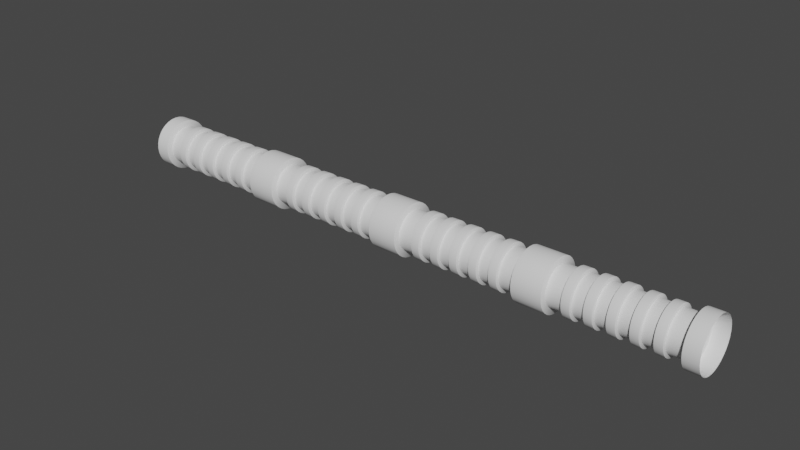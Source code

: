 # Source: Pipe.blend  (saved by Blender 3.5.10; exported with 4.5.12 LTS)
import bpy
from mathutils import Matrix  # noqa: F401  (used for matrix-valued properties, if any)

bpy.ops.wm.read_factory_settings(use_empty=True)
scene = bpy.context.scene
scene.name = 'Scene'

# ---- collections
col_collection = bpy.data.collections.new('Collection'); scene.collection.children.link(col_collection)

# ---- node groups
ng_auto_smooth = bpy.data.node_groups.new('Auto Smooth', 'GeometryNodeTree')
_s = ng_auto_smooth.interface.new_socket(name='Geometry', in_out='OUTPUT', socket_type='NodeSocketGeometry')
_s = ng_auto_smooth.interface.new_socket(name='Geometry', in_out='INPUT', socket_type='NodeSocketGeometry')
_s = ng_auto_smooth.interface.new_socket(name='Angle', in_out='INPUT', socket_type='NodeSocketFloat')
_s.subtype = 'ANGLE'
_s.min_value = 0.0
_s.max_value = 3.142
ng_auto_smooth.is_modifier = True
_N = ng_auto_smooth.nodes; _L = ng_auto_smooth.links
n0 = _N.new('NodeGroupOutput'); n0.name = 'Group Output'; n0.location = (480, -100)
n1 = _N.new('NodeGroupInput'); n1.name = 'Group Input'; n1.location = (-420, -300)
n2 = _N.new('NodeGroupInput'); n2.name = 'Group Input.001'; n2.location = (-60, -100)
n3 = _N.new('GeometryNodeSetShadeSmooth'); n3.name = 'Set Shade Smooth'; n3.location = (120, -100)
n3.domain = 'EDGE'
n4 = _N.new('GeometryNodeSetShadeSmooth'); n4.name = 'Set Shade Smooth.001'; n4.location = (300, -100)
n5 = _N.new('GeometryNodeInputMeshEdgeAngle'); n5.name = 'Edge Angle'; n5.location = (-420, -220)
n6 = _N.new('GeometryNodeInputEdgeSmooth'); n6.name = 'Is Edge Smooth'; n6.location = (-60, -160)
n7 = _N.new('GeometryNodeInputShadeSmooth'); n7.name = 'Is Face Smooth'; n7.location = (-240, -340)
n8 = _N.new('FunctionNodeBooleanMath'); n8.name = 'Boolean Math'; n8.location = (-60, -220)
n9 = _N.new('FunctionNodeCompare'); n9.name = 'Compare'; n9.location = (-240, -180)
n9.operation = 'LESS_EQUAL'
_L.new(n5.outputs[0], n9.inputs[0])
_L.new(n4.outputs[0], n0.inputs[0])
_L.new(n1.outputs[1], n9.inputs[1])
_L.new(n9.outputs[0], n8.inputs[0])
_L.new(n7.outputs[0], n8.inputs[1])
_L.new(n2.outputs[0], n3.inputs[0])
_L.new(n6.outputs[0], n3.inputs[1])
_L.new(n3.outputs[0], n4.inputs[0])
_L.new(n8.outputs[0], n3.inputs[2])
n0.is_active_output = True

# ---- world
world_world = bpy.data.worlds.new('World'); scene.world = world_world
world_world.use_nodes = True; world_world.node_tree.nodes.clear()
_N = world_world.node_tree.nodes; _L = world_world.node_tree.links
n0 = _N.new('ShaderNodeOutputWorld'); n0.name = 'World Output'; n0.location = (300, 300)
n1 = _N.new('ShaderNodeBackground'); n1.name = 'Background'; n1.location = (10, 300)
n1.inputs[0].default_value = (0.05088, 0.05088, 0.05088, 1.0)
_L.new(n1.outputs[0], n0.inputs[0])
n0.is_active_output = True
world_world.color = (0.05088, 0.05088, 0.05088)
world_world.use_sun_shadow = False
world_world.sun_shadow_jitter_overblur = 0.0

# ---- meshes
me_cilindro = bpy.data.meshes.new('Cilindro')
me_cilindro.from_pydata([(0.0, 1.0, -1.0), (0.0, 1.0, 1.0), (0.1951, 0.9808, -1.0), (0.1951, 0.9808, 1.0), (0.3827, 0.9239, -1.0), (0.3827, 0.9239, 1.0), (0.5556, 0.8315, -1.0), (0.5556, 0.8315, 1.0), (0.7071, 0.7071, -1.0), (0.7071, 0.7071, 1.0), (0.8315, 0.5556, -1.0), (0.8315, 0.5556, 1.0), (0.9239, 0.3827, -1.0), (0.9239, 0.3827, 1.0), (0.9808, 0.1951, -1.0), (0.9808, 0.1951, 1.0), (1.0, 0.0, -1.0), (1.0, 0.0, 1.0), (0.9808, -0.1951, -1.0), (0.9808, -0.1951, 1.0), (0.9239, -0.3827, -1.0), (0.9239, -0.3827, 1.0), (0.8315, -0.5556, -1.0), (0.8315, -0.5556, 1.0), (0.7071, -0.7071, -1.0), (0.7071, -0.7071, 1.0), (0.5556, -0.8315, -1.0), (0.5556, -0.8315, 1.0), (0.3827, -0.9239, -1.0), (0.3827, -0.9239, 1.0), (0.1951, -0.9808, -1.0), (0.1951, -0.9808, 1.0), (0.0, -1.0, -1.0), (0.0, -1.0, 1.0), (-0.1951, -0.9808, -1.0), (-0.1951, -0.9808, 1.0), (-0.3827, -0.9239, -1.0), (-0.3827, -0.9239, 1.0), (-0.5556, -0.8315, -1.0), (-0.5556, -0.8315, 1.0), (-0.7071, -0.7071, -1.0), (-0.7071, -0.7071, 1.0), (-0.8315, -0.5556, -1.0), (-0.8315, -0.5556, 1.0), (-0.9239, -0.3827, -1.0), (-0.9239, -0.3827, 1.0), (-0.9808, -0.1951, -1.0), (-0.9808, -0.1951, 1.0), (-1.0, 0.0, -1.0), (-1.0, 0.0, 1.0), (-0.9808, 0.1951, -1.0), (-0.9808, 0.1951, 1.0), (-0.9239, 0.3827, -1.0), (-0.9239, 0.3827, 1.0), (-0.8315, 0.5556, -1.0), (-0.8315, 0.5556, 1.0), (-0.7071, 0.7071, -1.0), (-0.7071, 0.7071, 1.0), (-0.5556, 0.8315, -1.0), (-0.5556, 0.8315, 1.0), (-0.3827, 0.9239, -1.0), (-0.3827, 0.9239, 1.0), (-0.1951, 0.9808, -1.0), (-0.1951, 0.9808, 1.0), (0.0, 1.0, -0.5996), (0.0, 1.0, -0.7337), (0.0, 1.0, -0.2663), (0.0, 1.0, -0.4004), (0.0, 1.0, 0.06704), (0.0, 1.0, -0.06704), (0.0, 1.0, 0.4004), (0.0, 1.0, 0.2663), (0.0, 1.0, 0.7337), (0.0, 1.0, 0.5996), (0.1951, 0.9808, 0.5996), (0.1951, 0.9808, 0.7337), (0.1951, 0.9808, 0.2663), (0.1951, 0.9808, 0.4004), (0.1951, 0.9808, -0.06704), (0.1951, 0.9808, 0.06704), (0.1951, 0.9808, -0.4004), (0.1951, 0.9808, -0.2663), (0.1951, 0.9808, -0.7337), (0.1951, 0.9808, -0.5996), (0.3827, 0.9239, 0.5996), (0.3827, 0.9239, 0.7337), (0.3827, 0.9239, 0.2663), (0.3827, 0.9239, 0.4004), (0.3827, 0.9239, -0.06704), (0.3827, 0.9239, 0.06704), (0.3827, 0.9239, -0.4004), (0.3827, 0.9239, -0.2663), (0.3827, 0.9239, -0.7337), (0.3827, 0.9239, -0.5996), (0.5556, 0.8315, 0.5996), (0.5556, 0.8315, 0.7337), (0.5556, 0.8315, 0.2663), (0.5556, 0.8315, 0.4004), (0.5556, 0.8315, -0.06704), (0.5556, 0.8315, 0.06704), (0.5556, 0.8315, -0.4004), (0.5556, 0.8315, -0.2663), (0.5556, 0.8315, -0.7337), (0.5556, 0.8315, -0.5996), (0.7071, 0.7071, 0.5996), (0.7071, 0.7071, 0.7337), (0.7071, 0.7071, 0.2663), (0.7071, 0.7071, 0.4004), (0.7071, 0.7071, -0.06704), (0.7071, 0.7071, 0.06704), (0.7071, 0.7071, -0.4004), (0.7071, 0.7071, -0.2663), (0.7071, 0.7071, -0.7337), (0.7071, 0.7071, -0.5996), (0.8315, 0.5556, 0.5996), (0.8315, 0.5556, 0.7337), (0.8315, 0.5556, 0.2663), (0.8315, 0.5556, 0.4004), (0.8315, 0.5556, -0.06704), (0.8315, 0.5556, 0.06704), (0.8315, 0.5556, -0.4004), (0.8315, 0.5556, -0.2663), (0.8315, 0.5556, -0.7337), (0.8315, 0.5556, -0.5996), (0.9239, 0.3827, 0.5996), (0.9239, 0.3827, 0.7337), (0.9239, 0.3827, 0.2663), (0.9239, 0.3827, 0.4004), (0.9239, 0.3827, -0.06704), (0.9239, 0.3827, 0.06704), (0.9239, 0.3827, -0.4004), (0.9239, 0.3827, -0.2663), (0.9239, 0.3827, -0.7337), (0.9239, 0.3827, -0.5996), (0.9808, 0.1951, 0.5996), (0.9808, 0.1951, 0.7337), (0.9808, 0.1951, 0.2663), (0.9808, 0.1951, 0.4004), (0.9808, 0.1951, -0.06704), (0.9808, 0.1951, 0.06704), (0.9808, 0.1951, -0.4004), (0.9808, 0.1951, -0.2663), (0.9808, 0.1951, -0.7337), (0.9808, 0.1951, -0.5996), (1.0, 0.0, 0.5996), (1.0, 0.0, 0.7337), (1.0, 0.0, 0.2663), (1.0, 0.0, 0.4004), (1.0, 0.0, -0.06704), (1.0, 0.0, 0.06704), (1.0, 0.0, -0.4004), (1.0, 0.0, -0.2663), (1.0, 0.0, -0.7337), (1.0, 0.0, -0.5996), (0.9808, -0.1951, 0.5996), (0.9808, -0.1951, 0.7337), (0.9808, -0.1951, 0.2663), (0.9808, -0.1951, 0.4004), (0.9808, -0.1951, -0.06704), (0.9808, -0.1951, 0.06704), (0.9808, -0.1951, -0.4004), (0.9808, -0.1951, -0.2663), (0.9808, -0.1951, -0.7337), (0.9808, -0.1951, -0.5996), (0.9239, -0.3827, 0.5996), (0.9239, -0.3827, 0.7337), (0.9239, -0.3827, 0.2663), (0.9239, -0.3827, 0.4004), (0.9239, -0.3827, -0.06704), (0.9239, -0.3827, 0.06704), (0.9239, -0.3827, -0.4004), (0.9239, -0.3827, -0.2663), (0.9239, -0.3827, -0.7337), (0.9239, -0.3827, -0.5996), (0.8315, -0.5556, 0.5996), (0.8315, -0.5556, 0.7337), (0.8315, -0.5556, 0.2663), (0.8315, -0.5556, 0.4004), (0.8315, -0.5556, -0.06704), (0.8315, -0.5556, 0.06704), (0.8315, -0.5556, -0.4004), (0.8315, -0.5556, -0.2663), (0.8315, -0.5556, -0.7337), (0.8315, -0.5556, -0.5996), (0.7071, -0.7071, 0.5996), (0.7071, -0.7071, 0.7337), (0.7071, -0.7071, 0.2663), (0.7071, -0.7071, 0.4004), (0.7071, -0.7071, -0.06704), (0.7071, -0.7071, 0.06704), (0.7071, -0.7071, -0.4004), (0.7071, -0.7071, -0.2663), (0.7071, -0.7071, -0.7337), (0.7071, -0.7071, -0.5996), (0.5556, -0.8315, 0.5996), (0.5556, -0.8315, 0.7337), (0.5556, -0.8315, 0.2663), (0.5556, -0.8315, 0.4004), (0.5556, -0.8315, -0.06704), (0.5556, -0.8315, 0.06704), (0.5556, -0.8315, -0.4004), (0.5556, -0.8315, -0.2663), (0.5556, -0.8315, -0.7337), (0.5556, -0.8315, -0.5996), (0.3827, -0.9239, 0.5996), (0.3827, -0.9239, 0.7337), (0.3827, -0.9239, 0.2663), (0.3827, -0.9239, 0.4004), (0.3827, -0.9239, -0.06704), (0.3827, -0.9239, 0.06704), (0.3827, -0.9239, -0.4004), (0.3827, -0.9239, -0.2663), (0.3827, -0.9239, -0.7337), (0.3827, -0.9239, -0.5996), (0.1951, -0.9808, 0.5996), (0.1951, -0.9808, 0.7337), (0.1951, -0.9808, 0.2663), (0.1951, -0.9808, 0.4004), (0.1951, -0.9808, -0.06704), (0.1951, -0.9808, 0.06704), (0.1951, -0.9808, -0.4004), (0.1951, -0.9808, -0.2663), (0.1951, -0.9808, -0.7337), (0.1951, -0.9808, -0.5996), (0.0, -1.0, 0.5996), (0.0, -1.0, 0.7337), (0.0, -1.0, 0.2663), (0.0, -1.0, 0.4004), (0.0, -1.0, -0.06704), (0.0, -1.0, 0.06704), (0.0, -1.0, -0.4004), (0.0, -1.0, -0.2663), (0.0, -1.0, -0.7337), (0.0, -1.0, -0.5996), (-0.1951, -0.9808, 0.5996), (-0.1951, -0.9808, 0.7337), (-0.1951, -0.9808, 0.2663), (-0.1951, -0.9808, 0.4004), (-0.1951, -0.9808, -0.06704), (-0.1951, -0.9808, 0.06704), (-0.1951, -0.9808, -0.4004), (-0.1951, -0.9808, -0.2663), (-0.1951, -0.9808, -0.7337), (-0.1951, -0.9808, -0.5996), (-0.3827, -0.9239, 0.5996), (-0.3827, -0.9239, 0.7337), (-0.3827, -0.9239, 0.2663), (-0.3827, -0.9239, 0.4004), (-0.3827, -0.9239, -0.06704), (-0.3827, -0.9239, 0.06704), (-0.3827, -0.9239, -0.4004), (-0.3827, -0.9239, -0.2663), (-0.3827, -0.9239, -0.7337), (-0.3827, -0.9239, -0.5996), (-0.5556, -0.8315, 0.5996), (-0.5556, -0.8315, 0.7337), (-0.5556, -0.8315, 0.2663), (-0.5556, -0.8315, 0.4004), (-0.5556, -0.8315, -0.06704), (-0.5556, -0.8315, 0.06704), (-0.5556, -0.8315, -0.4004), (-0.5556, -0.8315, -0.2663), (-0.5556, -0.8315, -0.7337), (-0.5556, -0.8315, -0.5996), (-0.7071, -0.7071, 0.5996), (-0.7071, -0.7071, 0.7337), (-0.7071, -0.7071, 0.2663), (-0.7071, -0.7071, 0.4004), (-0.7071, -0.7071, -0.06704), (-0.7071, -0.7071, 0.06704), (-0.7071, -0.7071, -0.4004), (-0.7071, -0.7071, -0.2663), (-0.7071, -0.7071, -0.7337), (-0.7071, -0.7071, -0.5996), (-0.8315, -0.5556, 0.5996), (-0.8315, -0.5556, 0.7337), (-0.8315, -0.5556, 0.2663), (-0.8315, -0.5556, 0.4004), (-0.8315, -0.5556, -0.06704), (-0.8315, -0.5556, 0.06704), (-0.8315, -0.5556, -0.4004), (-0.8315, -0.5556, -0.2663), (-0.8315, -0.5556, -0.7337), (-0.8315, -0.5556, -0.5996), (-0.9239, -0.3827, 0.5996), (-0.9239, -0.3827, 0.7337), (-0.9239, -0.3827, 0.2663), (-0.9239, -0.3827, 0.4004), (-0.9239, -0.3827, -0.06704), (-0.9239, -0.3827, 0.06704), (-0.9239, -0.3827, -0.4004), (-0.9239, -0.3827, -0.2663), (-0.9239, -0.3827, -0.7337), (-0.9239, -0.3827, -0.5996), (-0.9808, -0.1951, 0.5996), (-0.9808, -0.1951, 0.7337), (-0.9808, -0.1951, 0.2663), (-0.9808, -0.1951, 0.4004), (-0.9808, -0.1951, -0.06704), (-0.9808, -0.1951, 0.06704), (-0.9808, -0.1951, -0.4004), (-0.9808, -0.1951, -0.2663), (-0.9808, -0.1951, -0.7337), (-0.9808, -0.1951, -0.5996), (-1.0, 0.0, 0.5996), (-1.0, 0.0, 0.7337), (-1.0, 0.0, 0.2663), (-1.0, 0.0, 0.4004), (-1.0, 0.0, -0.06704), (-1.0, 0.0, 0.06704), (-1.0, 0.0, -0.4004), (-1.0, 0.0, -0.2663), (-1.0, 0.0, -0.7337), (-1.0, 0.0, -0.5996), (-0.9808, 0.1951, 0.5996), (-0.9808, 0.1951, 0.7337), (-0.9808, 0.1951, 0.2663), (-0.9808, 0.1951, 0.4004), (-0.9808, 0.1951, -0.06704), (-0.9808, 0.1951, 0.06704), (-0.9808, 0.1951, -0.4004), (-0.9808, 0.1951, -0.2663), (-0.9808, 0.1951, -0.7337), (-0.9808, 0.1951, -0.5996), (-0.9239, 0.3827, 0.5996), (-0.9239, 0.3827, 0.7337), (-0.9239, 0.3827, 0.2663), (-0.9239, 0.3827, 0.4004), (-0.9239, 0.3827, -0.06704), (-0.9239, 0.3827, 0.06704), (-0.9239, 0.3827, -0.4004), (-0.9239, 0.3827, -0.2663), (-0.9239, 0.3827, -0.7337), (-0.9239, 0.3827, -0.5996), (-0.8315, 0.5556, 0.5996), (-0.8315, 0.5556, 0.7337), (-0.8315, 0.5556, 0.2663), (-0.8315, 0.5556, 0.4004), (-0.8315, 0.5556, -0.06704), (-0.8315, 0.5556, 0.06704), (-0.8315, 0.5556, -0.4004), (-0.8315, 0.5556, -0.2663), (-0.8315, 0.5556, -0.7337), (-0.8315, 0.5556, -0.5996), (-0.7071, 0.7071, 0.5996), (-0.7071, 0.7071, 0.7337), (-0.7071, 0.7071, 0.2663), (-0.7071, 0.7071, 0.4004), (-0.7071, 0.7071, -0.06704), (-0.7071, 0.7071, 0.06704), (-0.7071, 0.7071, -0.4004), (-0.7071, 0.7071, -0.2663), (-0.7071, 0.7071, -0.7337), (-0.7071, 0.7071, -0.5996), (-0.5556, 0.8315, 0.5996), (-0.5556, 0.8315, 0.7337), (-0.5556, 0.8315, 0.2663), (-0.5556, 0.8315, 0.4004), (-0.5556, 0.8315, -0.06704), (-0.5556, 0.8315, 0.06704), (-0.5556, 0.8315, -0.4004), (-0.5556, 0.8315, -0.2663), (-0.5556, 0.8315, -0.7337), (-0.5556, 0.8315, -0.5996), (-0.3827, 0.9239, 0.5996), (-0.3827, 0.9239, 0.7337), (-0.3827, 0.9239, 0.2663), (-0.3827, 0.9239, 0.4004), (-0.3827, 0.9239, -0.06704), (-0.3827, 0.9239, 0.06704), (-0.3827, 0.9239, -0.4004), (-0.3827, 0.9239, -0.2663), (-0.3827, 0.9239, -0.7337), (-0.3827, 0.9239, -0.5996), (-0.1951, 0.9808, 0.5996), (-0.1951, 0.9808, 0.7337), (-0.1951, 0.9808, 0.2663), (-0.1951, 0.9808, 0.4004), (-0.1951, 0.9808, -0.06704), (-0.1951, 0.9808, 0.06704), (-0.1951, 0.9808, -0.4004), (-0.1951, 0.9808, -0.2663), (-0.1951, 0.9808, -0.7337), (-0.1951, 0.9808, -0.5996), (-0.2292, 1.152, -0.7337), (-0.2292, 1.152, -0.5996), (0.0, 1.175, -0.5996), (0.0, 1.175, -0.7337), (-0.2292, 1.152, -0.4004), (-0.2292, 1.152, -0.2663), (0.0, 1.175, -0.2663), (0.0, 1.175, -0.4004), (-0.2292, 1.152, -0.06704), (-0.2292, 1.152, 0.06704), (0.0, 1.175, 0.06704), (0.0, 1.175, -0.06704), (-0.2292, 1.152, 0.2663), (-0.2292, 1.152, 0.4004), (0.0, 1.175, 0.4004), (0.0, 1.175, 0.2663), (-0.2292, 1.152, 0.5996), (-0.2292, 1.152, 0.7337), (0.0, 1.175, 0.7337), (0.0, 1.175, 0.5996), (-0.4497, 1.086, -0.7337), (-0.4497, 1.086, -0.5996), (-0.4497, 1.086, -0.4004), (-0.4497, 1.086, -0.2663), (-0.4497, 1.086, -0.06704), (-0.4497, 1.086, 0.06704), (-0.4497, 1.086, 0.2663), (-0.4497, 1.086, 0.4004), (-0.4497, 1.086, 0.5996), (-0.4497, 1.086, 0.7337), (-0.6528, 0.977, -0.7337), (-0.6528, 0.977, -0.5996), (-0.6528, 0.977, -0.4004), (-0.6528, 0.977, -0.2663), (-0.6528, 0.977, -0.06704), (-0.6528, 0.977, 0.06704), (-0.6528, 0.977, 0.2663), (-0.6528, 0.977, 0.4004), (-0.6528, 0.977, 0.5996), (-0.6528, 0.977, 0.7337), (-0.8308, 0.8308, -0.7337), (-0.8308, 0.8308, -0.5996), (-0.8308, 0.8308, -0.4004), (-0.8308, 0.8308, -0.2663), (-0.8308, 0.8308, -0.06704), (-0.8308, 0.8308, 0.06704), (-0.8308, 0.8308, 0.2663), (-0.8308, 0.8308, 0.4004), (-0.8308, 0.8308, 0.5996), (-0.8308, 0.8308, 0.7337), (-0.977, 0.6528, -0.7337), (-0.977, 0.6528, -0.5996), (-0.977, 0.6528, -0.4004), (-0.977, 0.6528, -0.2663), (-0.977, 0.6528, -0.06704), (-0.977, 0.6528, 0.06704), (-0.977, 0.6528, 0.2663), (-0.977, 0.6528, 0.4004), (-0.977, 0.6528, 0.5996), (-0.977, 0.6528, 0.7337), (-1.086, 0.4497, -0.7337), (-1.086, 0.4497, -0.5996), (-1.086, 0.4497, -0.4004), (-1.086, 0.4497, -0.2663), (-1.086, 0.4497, -0.06704), (-1.086, 0.4497, 0.06704), (-1.086, 0.4497, 0.2663), (-1.086, 0.4497, 0.4004), (-1.086, 0.4497, 0.5996), (-1.086, 0.4497, 0.7337), (-1.152, 0.2292, -0.7337), (-1.152, 0.2292, -0.5996), (-1.152, 0.2292, -0.4004), (-1.152, 0.2292, -0.2663), (-1.152, 0.2292, -0.06704), (-1.152, 0.2292, 0.06704), (-1.152, 0.2292, 0.2663), (-1.152, 0.2292, 0.4004), (-1.152, 0.2292, 0.5996), (-1.152, 0.2292, 0.7337), (-1.175, 0.0, -0.7337), (-1.175, 0.0, -0.5996), (-1.175, 0.0, -0.4004), (-1.175, 0.0, -0.2663), (-1.175, 0.0, -0.06704), (-1.175, 0.0, 0.06704), (-1.175, 0.0, 0.2663), (-1.175, 0.0, 0.4004), (-1.175, 0.0, 0.5996), (-1.175, 0.0, 0.7337), (-1.152, -0.2292, -0.7337), (-1.152, -0.2292, -0.5996), (-1.152, -0.2292, -0.4004), (-1.152, -0.2292, -0.2663), (-1.152, -0.2292, -0.06704), (-1.152, -0.2292, 0.06704), (-1.152, -0.2292, 0.2663), (-1.152, -0.2292, 0.4004), (-1.152, -0.2292, 0.5996), (-1.152, -0.2292, 0.7337), (-1.086, -0.4497, -0.7337), (-1.086, -0.4497, -0.5996), (-1.086, -0.4497, -0.4004), (-1.086, -0.4497, -0.2663), (-1.086, -0.4497, -0.06704), (-1.086, -0.4497, 0.06704), (-1.086, -0.4497, 0.2663), (-1.086, -0.4497, 0.4004), (-1.086, -0.4497, 0.5996), (-1.086, -0.4497, 0.7337), (-0.977, -0.6528, -0.7337), (-0.977, -0.6528, -0.5996), (-0.977, -0.6528, -0.4004), (-0.977, -0.6528, -0.2663), (-0.977, -0.6528, -0.06704), (-0.977, -0.6528, 0.06704), (-0.977, -0.6528, 0.2663), (-0.977, -0.6528, 0.4004), (-0.977, -0.6528, 0.5996), (-0.977, -0.6528, 0.7337), (-0.8308, -0.8308, -0.7337), (-0.8308, -0.8308, -0.5996), (-0.8308, -0.8308, -0.4004), (-0.8308, -0.8308, -0.2663), (-0.8308, -0.8308, -0.06704), (-0.8308, -0.8308, 0.06704), (-0.8308, -0.8308, 0.2663), (-0.8308, -0.8308, 0.4004), (-0.8308, -0.8308, 0.5996), (-0.8308, -0.8308, 0.7337), (-0.6528, -0.977, -0.7337), (-0.6528, -0.977, -0.5996), (-0.6528, -0.977, -0.4004), (-0.6528, -0.977, -0.2663), (-0.6528, -0.977, -0.06704), (-0.6528, -0.977, 0.06704), (-0.6528, -0.977, 0.2663), (-0.6528, -0.977, 0.4004), (-0.6528, -0.977, 0.5996), (-0.6528, -0.977, 0.7337), (-0.4497, -1.086, -0.7337), (-0.4497, -1.086, -0.5996), (-0.4497, -1.086, -0.4004), (-0.4497, -1.086, -0.2663), (-0.4497, -1.086, -0.06704), (-0.4497, -1.086, 0.06704), (-0.4497, -1.086, 0.2663), (-0.4497, -1.086, 0.4004), (-0.4497, -1.086, 0.5996), (-0.4497, -1.086, 0.7337), (-0.2292, -1.152, -0.7337), (-0.2292, -1.152, -0.5996), (-0.2292, -1.152, -0.4004), (-0.2292, -1.152, -0.2663), (-0.2292, -1.152, -0.06704), (-0.2292, -1.152, 0.06704), (-0.2292, -1.152, 0.2663), (-0.2292, -1.152, 0.4004), (-0.2292, -1.152, 0.5996), (-0.2292, -1.152, 0.7337), (0.0, -1.175, -0.7337), (0.0, -1.175, -0.5996), (0.0, -1.175, -0.4004), (0.0, -1.175, -0.2663), (0.0, -1.175, -0.06704), (0.0, -1.175, 0.06704), (0.0, -1.175, 0.2663), (0.0, -1.175, 0.4004), (0.0, -1.175, 0.5996), (0.0, -1.175, 0.7337), (0.2292, -1.152, -0.7337), (0.2292, -1.152, -0.5996), (0.2292, -1.152, -0.4004), (0.2292, -1.152, -0.2663), (0.2292, -1.152, -0.06704), (0.2292, -1.152, 0.06704), (0.2292, -1.152, 0.2663), (0.2292, -1.152, 0.4004), (0.2292, -1.152, 0.5996), (0.2292, -1.152, 0.7337), (0.4497, -1.086, -0.7337), (0.4497, -1.086, -0.5996), (0.4497, -1.086, -0.4004), (0.4497, -1.086, -0.2663), (0.4497, -1.086, -0.06704), (0.4497, -1.086, 0.06704), (0.4497, -1.086, 0.2663), (0.4497, -1.086, 0.4004), (0.4497, -1.086, 0.5996), (0.4497, -1.086, 0.7337), (0.6528, -0.977, -0.7337), (0.6528, -0.977, -0.5996), (0.6528, -0.977, -0.4004), (0.6528, -0.977, -0.2663), (0.6528, -0.977, -0.06704), (0.6528, -0.977, 0.06704), (0.6528, -0.977, 0.2663), (0.6528, -0.977, 0.4004), (0.6528, -0.977, 0.5996), (0.6528, -0.977, 0.7337), (0.8308, -0.8308, -0.7337), (0.8308, -0.8308, -0.5996), (0.8308, -0.8308, -0.4004), (0.8308, -0.8308, -0.2663), (0.8308, -0.8308, -0.06704), (0.8308, -0.8308, 0.06704), (0.8308, -0.8308, 0.2663), (0.8308, -0.8308, 0.4004), (0.8308, -0.8308, 0.5996), (0.8308, -0.8308, 0.7337), (0.977, -0.6528, -0.7337), (0.977, -0.6528, -0.5996), (0.977, -0.6528, -0.4004), (0.977, -0.6528, -0.2663), (0.977, -0.6528, -0.06704), (0.977, -0.6528, 0.06704), (0.977, -0.6528, 0.2663), (0.977, -0.6528, 0.4004), (0.977, -0.6528, 0.5996), (0.977, -0.6528, 0.7337), (1.086, -0.4497, -0.7337), (1.086, -0.4497, -0.5996), (1.086, -0.4497, -0.4004), (1.086, -0.4497, -0.2663), (1.086, -0.4497, -0.06704), (1.086, -0.4497, 0.06704), (1.086, -0.4497, 0.2663), (1.086, -0.4497, 0.4004), (1.086, -0.4497, 0.5996), (1.086, -0.4497, 0.7337), (1.152, -0.2292, -0.7337), (1.152, -0.2292, -0.5996), (1.152, -0.2292, -0.4004), (1.152, -0.2292, -0.2663), (1.152, -0.2292, -0.06704), (1.152, -0.2292, 0.06704), (1.152, -0.2292, 0.2663), (1.152, -0.2292, 0.4004), (1.152, -0.2292, 0.5996), (1.152, -0.2292, 0.7337), (1.175, 0.0, -0.7337), (1.175, 0.0, -0.5996), (1.175, 0.0, -0.4004), (1.175, 0.0, -0.2663), (1.175, 0.0, -0.06704), (1.175, 0.0, 0.06704), (1.175, 0.0, 0.2663), (1.175, 0.0, 0.4004), (1.175, 0.0, 0.5996), (1.175, 0.0, 0.7337), (1.152, 0.2292, -0.7337), (1.152, 0.2292, -0.5996), (1.152, 0.2292, -0.4004), (1.152, 0.2292, -0.2663), (1.152, 0.2292, -0.06704), (1.152, 0.2292, 0.06704), (1.152, 0.2292, 0.2663), (1.152, 0.2292, 0.4004), (1.152, 0.2292, 0.5996), (1.152, 0.2292, 0.7337), (1.086, 0.4497, -0.7337), (1.086, 0.4497, -0.5996), (1.086, 0.4497, -0.4004), (1.086, 0.4497, -0.2663), (1.086, 0.4497, -0.06704), (1.086, 0.4497, 0.06704), (1.086, 0.4497, 0.2663), (1.086, 0.4497, 0.4004), (1.086, 0.4497, 0.5996), (1.086, 0.4497, 0.7337), (0.977, 0.6528, -0.7337), (0.977, 0.6528, -0.5996), (0.977, 0.6528, -0.4004), (0.977, 0.6528, -0.2663), (0.977, 0.6528, -0.06704), (0.977, 0.6528, 0.06704), (0.977, 0.6528, 0.2663), (0.977, 0.6528, 0.4004), (0.977, 0.6528, 0.5996), (0.977, 0.6528, 0.7337), (0.8308, 0.8308, -0.7337), (0.8308, 0.8308, -0.5996), (0.8308, 0.8308, -0.4004), (0.8308, 0.8308, -0.2663), (0.8308, 0.8308, -0.06704), (0.8308, 0.8308, 0.06704), (0.8308, 0.8308, 0.2663), (0.8308, 0.8308, 0.4004), (0.8308, 0.8308, 0.5996), (0.8308, 0.8308, 0.7337), (0.6528, 0.977, -0.7337), (0.6528, 0.977, -0.5996), (0.6528, 0.977, -0.4004), (0.6528, 0.977, -0.2663), (0.6528, 0.977, -0.06704), (0.6528, 0.977, 0.06704), (0.6528, 0.977, 0.2663), (0.6528, 0.977, 0.4004), (0.6528, 0.977, 0.5996), (0.6528, 0.977, 0.7337), (0.4497, 1.086, -0.7337), (0.4497, 1.086, -0.5996), (0.4497, 1.086, -0.4004), (0.4497, 1.086, -0.2663), (0.4497, 1.086, -0.06704), (0.4497, 1.086, 0.06704), (0.4497, 1.086, 0.2663), (0.4497, 1.086, 0.4004), (0.4497, 1.086, 0.5996), (0.4497, 1.086, 0.7337), (0.2292, 1.152, -0.7337), (0.2292, 1.152, -0.5996), (0.2292, 1.152, -0.4004), (0.2292, 1.152, -0.2663), (0.2292, 1.152, -0.06704), (0.2292, 1.152, 0.06704), (0.2292, 1.152, 0.2663), (0.2292, 1.152, 0.4004), (0.2292, 1.152, 0.5996), (0.2292, 1.152, 0.7337), (1.589e-09, 1.333, -1.0), (0.2601, 1.308, -1.0), (0.2601, 1.308, 1.0), (-1.589e-09, 1.333, 1.0), (0.5103, 1.232, -1.0), (0.5103, 1.232, 1.0), (0.7408, 1.109, -1.0), (0.7408, 1.109, 1.0), (0.9428, 0.9428, -1.0), (0.9428, 0.9428, 1.0), (1.109, 0.7408, -1.0), (1.109, 0.7408, 1.0), (1.232, 0.5103, -1.0), (1.232, 0.5103, 1.0), (1.308, 0.2601, -1.0), (1.308, 0.2601, 1.0), (1.333, 0.0, -1.0), (1.333, 0.0, 1.0), (1.308, -0.2601, -1.0), (1.308, -0.2601, 1.0), (1.232, -0.5103, -1.0), (1.232, -0.5103, 1.0), (1.109, -0.7408, -1.0), (1.109, -0.7408, 1.0), (0.9428, -0.9428, -1.0), (0.9428, -0.9428, 1.0), (0.7408, -1.109, -1.0), (0.7408, -1.109, 1.0), (0.5103, -1.232, -1.0), (0.5103, -1.232, 1.0), (0.2601, -1.308, -1.0), (0.2601, -1.308, 1.0), (1.589e-09, -1.333, -1.0), (-1.589e-09, -1.333, 1.0), (-0.2601, -1.308, -1.0), (-0.2601, -1.308, 1.0), (-0.5103, -1.232, -1.0), (-0.5103, -1.232, 1.0), (-0.7408, -1.109, -1.0), (-0.7408, -1.109, 1.0), (-0.9428, -0.9428, -1.0), (-0.9428, -0.9428, 1.0), (-1.109, -0.7408, -1.0), (-1.109, -0.7408, 1.0), (-1.232, -0.5103, -1.0), (-1.232, -0.5103, 1.0), (-1.308, -0.2601, -1.0), (-1.308, -0.2601, 1.0), (-1.333, 0.0, -1.0), (-1.333, 0.0, 1.0), (-1.308, 0.2601, -1.0), (-1.308, 0.2601, 1.0), (-1.232, 0.5103, -1.0), (-1.232, 0.5103, 1.0), (-1.109, 0.7408, -1.0), (-1.109, 0.7408, 1.0), (-0.9428, 0.9428, -1.0), (-0.9428, 0.9428, 1.0), (-0.7408, 1.109, -1.0), (-0.7408, 1.109, 1.0), (-0.5103, 1.232, -1.0), (-0.5103, 1.232, 1.0), (-0.2601, 1.308, -1.0), (-0.2601, 1.308, 1.0), (-6.183e-09, 1.333, -1.241), (0.2601, 1.308, -1.241), (0.2601, 1.308, 1.241), (6.183e-09, 1.333, 1.241), (0.5103, 1.232, -1.241), (0.5103, 1.232, 1.241), (0.7408, 1.109, -1.241), (0.7408, 1.109, 1.241), (0.9428, 0.9428, -1.241), (0.9428, 0.9428, 1.241), (1.109, 0.7408, -1.241), (1.109, 0.7408, 1.241), (1.232, 0.5103, -1.241), (1.232, 0.5103, 1.241), (1.308, 0.2601, -1.241), (1.308, 0.2601, 1.241), (1.333, 0.0, -1.241), (1.333, 0.0, 1.241), (1.308, -0.2601, -1.241), (1.308, -0.2601, 1.241), (1.232, -0.5103, -1.241), (1.232, -0.5103, 1.241), (1.109, -0.7408, -1.241), (1.109, -0.7408, 1.241), (0.9428, -0.9428, -1.241), (0.9428, -0.9428, 1.241), (0.7408, -1.109, -1.241), (0.7408, -1.109, 1.241), (0.5103, -1.232, -1.241), (0.5103, -1.232, 1.241), (0.2601, -1.308, -1.241), (0.2601, -1.308, 1.241), (-6.183e-09, -1.333, -1.241), (6.183e-09, -1.333, 1.241), (-0.2601, -1.308, -1.241), (-0.2601, -1.308, 1.241), (-0.5103, -1.232, -1.241), (-0.5103, -1.232, 1.241), (-0.7408, -1.109, -1.241), (-0.7408, -1.109, 1.241), (-0.9428, -0.9428, -1.241), (-0.9428, -0.9428, 1.241), (-1.109, -0.7408, -1.241), (-1.109, -0.7408, 1.241), (-1.232, -0.5103, -1.241), (-1.232, -0.5103, 1.241), (-1.308, -0.2601, -1.241), (-1.308, -0.2601, 1.241), (-1.333, 0.0, -1.241), (-1.333, 0.0, 1.241), (-1.308, 0.2601, -1.241), (-1.308, 0.2601, 1.241), (-1.232, 0.5103, -1.241), (-1.232, 0.5103, 1.241), (-1.109, 0.7408, -1.241), (-1.109, 0.7408, 1.241), (-0.9428, 0.9428, -1.241), (-0.9428, 0.9428, 1.241), (-0.7408, 1.109, -1.241), (-0.7408, 1.109, 1.241), (-0.5103, 1.232, -1.241), (-0.5103, 1.232, 1.241), (-0.2601, 1.308, -1.241), (-0.2601, 1.308, 1.241)], [], [(75, 3, 5, 85), (77, 74, 84, 87), (87, 84, 94, 97), (97, 94, 104, 107), (107, 104, 114, 117), (117, 114, 124, 127), (127, 124, 134, 137), (137, 134, 144, 147), (147, 144, 154, 157), (157, 154, 164, 167), (167, 164, 174, 177), (177, 174, 184, 187), (187, 184, 194, 197), (197, 194, 204, 207), (207, 204, 214, 217), (217, 214, 224, 227), (227, 224, 234, 237), (237, 234, 244, 247), (247, 244, 254, 257), (257, 254, 264, 267), (267, 264, 274, 277), (277, 274, 284, 287), (287, 284, 294, 297), (297, 294, 304, 307), (307, 304, 314, 317), (317, 314, 324, 327), (327, 324, 334, 337), (337, 334, 344, 347), (347, 344, 354, 357), (357, 354, 364, 367), (367, 364, 374, 377), (72, 1, 3, 75), (64, 67, 80, 83), (66, 69, 78, 81), (68, 71, 76, 79), (70, 73, 74, 77), (375, 63, 1, 72), (60, 372, 382, 62), (373, 370, 380, 383), (371, 368, 378, 381), (369, 366, 376, 379), (365, 61, 63, 375), (58, 362, 372, 60), (363, 360, 370, 373), (361, 358, 368, 371), (359, 356, 366, 369), (355, 59, 61, 365), (56, 352, 362, 58), (353, 350, 360, 363), (351, 348, 358, 361), (349, 346, 356, 359), (345, 57, 59, 355), (54, 342, 352, 56), (343, 340, 350, 353), (341, 338, 348, 351), (339, 336, 346, 349), (335, 55, 57, 345), (52, 332, 342, 54), (333, 330, 340, 343), (331, 328, 338, 341), (329, 326, 336, 339), (325, 53, 55, 335), (50, 322, 332, 52), (323, 320, 330, 333), (321, 318, 328, 331), (319, 316, 326, 329), (315, 51, 53, 325), (48, 312, 322, 50), (313, 310, 320, 323), (311, 308, 318, 321), (309, 306, 316, 319), (305, 49, 51, 315), (46, 302, 312, 48), (303, 300, 310, 313), (301, 298, 308, 311), (299, 296, 306, 309), (295, 47, 49, 305), (44, 292, 302, 46), (293, 290, 300, 303), (291, 288, 298, 301), (289, 286, 296, 299), (285, 45, 47, 295), (42, 282, 292, 44), (283, 280, 290, 293), (281, 278, 288, 291), (279, 276, 286, 289), (275, 43, 45, 285), (40, 272, 282, 42), (273, 270, 280, 283), (271, 268, 278, 281), (269, 266, 276, 279), (265, 41, 43, 275), (38, 262, 272, 40), (263, 260, 270, 273), (261, 258, 268, 271), (259, 256, 266, 269), (255, 39, 41, 265), (36, 252, 262, 38), (253, 250, 260, 263), (251, 248, 258, 261), (249, 246, 256, 259), (245, 37, 39, 255), (34, 242, 252, 36), (243, 240, 250, 253), (241, 238, 248, 251), (239, 236, 246, 249), (235, 35, 37, 245), (32, 232, 242, 34), (233, 230, 240, 243), (231, 228, 238, 241), (229, 226, 236, 239), (225, 33, 35, 235), (30, 222, 232, 32), (223, 220, 230, 233), (221, 218, 228, 231), (219, 216, 226, 229), (215, 31, 33, 225), (28, 212, 222, 30), (213, 210, 220, 223), (211, 208, 218, 221), (209, 206, 216, 219), (205, 29, 31, 215), (26, 202, 212, 28), (203, 200, 210, 213), (201, 198, 208, 211), (199, 196, 206, 209), (195, 27, 29, 205), (24, 192, 202, 26), (193, 190, 200, 203), (191, 188, 198, 201), (189, 186, 196, 199), (185, 25, 27, 195), (22, 182, 192, 24), (183, 180, 190, 193), (181, 178, 188, 191), (179, 176, 186, 189), (175, 23, 25, 185), (20, 172, 182, 22), (173, 170, 180, 183), (171, 168, 178, 181), (169, 166, 176, 179), (165, 21, 23, 175), (18, 162, 172, 20), (163, 160, 170, 173), (161, 158, 168, 171), (159, 156, 166, 169), (155, 19, 21, 165), (16, 152, 162, 18), (153, 150, 160, 163), (151, 148, 158, 161), (149, 146, 156, 159), (145, 17, 19, 155), (14, 142, 152, 16), (143, 140, 150, 153), (141, 138, 148, 151), (139, 136, 146, 149), (135, 15, 17, 145), (12, 132, 142, 14), (133, 130, 140, 143), (131, 128, 138, 141), (129, 126, 136, 139), (125, 13, 15, 135), (10, 122, 132, 12), (123, 120, 130, 133), (121, 118, 128, 131), (119, 116, 126, 129), (115, 11, 13, 125), (8, 112, 122, 10), (113, 110, 120, 123), (111, 108, 118, 121), (109, 106, 116, 119), (105, 9, 11, 115), (6, 102, 112, 8), (103, 100, 110, 113), (101, 98, 108, 111), (99, 96, 106, 109), (95, 7, 9, 105), (4, 92, 102, 6), (93, 90, 100, 103), (91, 88, 98, 101), (89, 86, 96, 99), (85, 5, 7, 95), (2, 82, 92, 4), (83, 80, 90, 93), (81, 78, 88, 91), (79, 76, 86, 89), (62, 382, 65, 0), (383, 380, 67, 64), (381, 378, 69, 66), (379, 376, 71, 68), (377, 374, 73, 70), (347, 357, 421, 431), (218, 208, 568, 558), (139, 149, 629, 639), (70, 77, 701, 398), (288, 278, 498, 488), (209, 219, 559, 569), (78, 69, 395, 698), (358, 348, 428, 418), (279, 289, 489, 499), (150, 140, 636, 626), (68, 79, 699, 394), (349, 359, 419, 429), (220, 210, 566, 556), (141, 151, 627, 637), (80, 67, 391, 696), (290, 280, 496, 486), (211, 221, 557, 567), (66, 81, 697, 390), (360, 350, 426, 416), (281, 291, 487, 497), (152, 142, 634, 624), (82, 65, 387, 694), (351, 361, 417, 427), (222, 212, 564, 554), (143, 153, 625, 635), (64, 83, 695, 386), (292, 282, 494, 484), (213, 223, 555, 565), (84, 74, 702, 692), (362, 352, 424, 414), (283, 293, 485, 495), (154, 144, 632, 622), (75, 85, 693, 703), (353, 363, 415, 425), (224, 214, 562, 552), (145, 155, 623, 633), (294, 284, 492, 482), (215, 225, 553, 563), (86, 76, 700, 690), (364, 354, 422, 412), (285, 295, 483, 493), (156, 146, 630, 620), (77, 87, 691, 701), (355, 365, 413, 423), (226, 216, 560, 550), (147, 157, 621, 631), (296, 286, 490, 480), (217, 227, 551, 561), (88, 78, 698, 688), (366, 356, 420, 410), (287, 297, 481, 491), (158, 148, 628, 618), (79, 89, 689, 699), (357, 367, 411, 421), (228, 218, 558, 548), (149, 159, 619, 629), (298, 288, 488, 478), (219, 229, 549, 559), (90, 80, 696, 686), (368, 358, 418, 408), (289, 299, 479, 489), (160, 150, 626, 616), (81, 91, 687, 697), (359, 369, 409, 419), (230, 220, 556, 546), (151, 161, 617, 627), (300, 290, 486, 476), (221, 231, 547, 557), (92, 82, 694, 684), (370, 360, 416, 406), (291, 301, 477, 487), (162, 152, 624, 614), (83, 93, 685, 695), (361, 371, 407, 417), (232, 222, 554, 544), (153, 163, 615, 625), (302, 292, 484, 474), (223, 233, 545, 555), (94, 84, 692, 682), (372, 362, 414, 404), (293, 303, 475, 485), (164, 154, 622, 612), (85, 95, 683, 693), (363, 373, 405, 415), (234, 224, 552, 542), (155, 165, 613, 623), (304, 294, 482, 472), (225, 235, 543, 553), (96, 86, 690, 680), (374, 364, 412, 400), (295, 305, 473, 483), (166, 156, 620, 610), (87, 97, 681, 691), (365, 375, 401, 413), (236, 226, 550, 540), (157, 167, 611, 621), (306, 296, 480, 470), (227, 237, 541, 551), (98, 88, 688, 678), (376, 366, 410, 396), (297, 307, 471, 481), (168, 158, 618, 608), (89, 99, 679, 689), (367, 377, 397, 411), (238, 228, 548, 538), (159, 169, 609, 619), (308, 298, 478, 468), (229, 239, 539, 549), (100, 90, 686, 676), (378, 368, 408, 392), (299, 309, 469, 479), (170, 160, 616, 606), (91, 101, 677, 687), (369, 379, 393, 409), (240, 230, 546, 536), (161, 171, 607, 617), (310, 300, 476, 466), (231, 241, 537, 547), (102, 92, 684, 674), (380, 370, 406, 388), (301, 311, 467, 477), (172, 162, 614, 604), (93, 103, 675, 685), (371, 381, 389, 407), (242, 232, 544, 534), (163, 173, 605, 615), (312, 302, 474, 464), (233, 243, 535, 545), (104, 94, 682, 672), (382, 372, 404, 384), (303, 313, 465, 475), (174, 164, 612, 602), (95, 105, 673, 683), (373, 383, 385, 405), (244, 234, 542, 532), (165, 175, 603, 613), (314, 304, 472, 462), (235, 245, 533, 543), (106, 96, 680, 670), (73, 374, 400, 403), (305, 315, 463, 473), (176, 166, 610, 600), (97, 107, 671, 681), (246, 236, 540, 530), (167, 177, 601, 611), (375, 72, 402, 401), (316, 306, 470, 460), (237, 247, 531, 541), (108, 98, 678, 668), (307, 317, 461, 471), (178, 168, 608, 598), (99, 109, 669, 679), (71, 376, 396, 399), (248, 238, 538, 528), (169, 179, 599, 609), (318, 308, 468, 458), (239, 249, 529, 539), (110, 100, 676, 666), (377, 70, 398, 397), (309, 319, 459, 469), (0, 65, 82, 2), (385, 386, 387, 384), (389, 390, 391, 388), (393, 394, 395, 392), (397, 398, 399, 396), (401, 402, 403, 400), (405, 385, 384, 404), (407, 389, 388, 406), (409, 393, 392, 408), (411, 397, 396, 410), (413, 401, 400, 412), (415, 405, 404, 414), (417, 407, 406, 416), (419, 409, 408, 418), (421, 411, 410, 420), (423, 413, 412, 422), (425, 415, 414, 424), (427, 417, 416, 426), (429, 419, 418, 428), (431, 421, 420, 430), (433, 423, 422, 432), (435, 425, 424, 434), (437, 427, 426, 436), (439, 429, 428, 438), (441, 431, 430, 440), (443, 433, 432, 442), (445, 435, 434, 444), (447, 437, 436, 446), (449, 439, 438, 448), (451, 441, 440, 450), (453, 443, 442, 452), (455, 445, 444, 454), (457, 447, 446, 456), (459, 449, 448, 458), (461, 451, 450, 460), (463, 453, 452, 462), (465, 455, 454, 464), (467, 457, 456, 466), (469, 459, 458, 468), (471, 461, 460, 470), (473, 463, 462, 472), (475, 465, 464, 474), (477, 467, 466, 476), (479, 469, 468, 478), (481, 471, 470, 480), (483, 473, 472, 482), (485, 475, 474, 484), (487, 477, 476, 486), (489, 479, 478, 488), (491, 481, 480, 490), (493, 483, 482, 492), (495, 485, 484, 494), (497, 487, 486, 496), (499, 489, 488, 498), (501, 491, 490, 500), (503, 493, 492, 502), (505, 495, 494, 504), (507, 497, 496, 506), (509, 499, 498, 508), (511, 501, 500, 510), (513, 503, 502, 512), (515, 505, 504, 514), (517, 507, 506, 516), (519, 509, 508, 518), (521, 511, 510, 520), (523, 513, 512, 522), (525, 515, 514, 524), (527, 517, 516, 526), (529, 519, 518, 528), (531, 521, 520, 530), (533, 523, 522, 532), (535, 525, 524, 534), (537, 527, 526, 536), (539, 529, 528, 538), (541, 531, 530, 540), (543, 533, 532, 542), (545, 535, 534, 544), (547, 537, 536, 546), (549, 539, 538, 548), (551, 541, 540, 550), (553, 543, 542, 552), (555, 545, 544, 554), (557, 547, 546, 556), (559, 549, 548, 558), (561, 551, 550, 560), (563, 553, 552, 562), (565, 555, 554, 564), (567, 557, 556, 566), (569, 559, 558, 568), (571, 561, 560, 570), (573, 563, 562, 572), (575, 565, 564, 574), (577, 567, 566, 576), (579, 569, 568, 578), (581, 571, 570, 580), (583, 573, 572, 582), (585, 575, 574, 584), (587, 577, 576, 586), (589, 579, 578, 588), (591, 581, 580, 590), (593, 583, 582, 592), (595, 585, 584, 594), (597, 587, 586, 596), (599, 589, 588, 598), (601, 591, 590, 600), (603, 593, 592, 602), (605, 595, 594, 604), (607, 597, 596, 606), (609, 599, 598, 608), (611, 601, 600, 610), (613, 603, 602, 612), (615, 605, 604, 614), (617, 607, 606, 616), (619, 609, 608, 618), (621, 611, 610, 620), (623, 613, 612, 622), (625, 615, 614, 624), (627, 617, 616, 626), (629, 619, 618, 628), (631, 621, 620, 630), (633, 623, 622, 632), (635, 625, 624, 634), (637, 627, 626, 636), (639, 629, 628, 638), (641, 631, 630, 640), (643, 633, 632, 642), (645, 635, 634, 644), (647, 637, 636, 646), (649, 639, 638, 648), (651, 641, 640, 650), (653, 643, 642, 652), (655, 645, 644, 654), (657, 647, 646, 656), (659, 649, 648, 658), (661, 651, 650, 660), (663, 653, 652, 662), (665, 655, 654, 664), (667, 657, 656, 666), (669, 659, 658, 668), (671, 661, 660, 670), (673, 663, 662, 672), (675, 665, 664, 674), (677, 667, 666, 676), (679, 669, 668, 678), (681, 671, 670, 680), (683, 673, 672, 682), (685, 675, 674, 684), (687, 677, 676, 686), (689, 679, 678, 688), (691, 681, 680, 690), (693, 683, 682, 692), (695, 685, 684, 694), (697, 687, 686, 696), (699, 689, 688, 698), (701, 691, 690, 700), (703, 693, 692, 702), (386, 695, 694, 387), (390, 697, 696, 391), (394, 699, 698, 395), (398, 701, 700, 399), (402, 703, 702, 403), (76, 71, 399, 700), (148, 138, 638, 628), (277, 287, 491, 501), (356, 346, 430, 420), (72, 75, 703, 402), (207, 217, 561, 571), (286, 276, 500, 490), (74, 73, 403, 702), (137, 147, 631, 641), (216, 206, 570, 560), (345, 355, 423, 433), (146, 136, 640, 630), (275, 285, 493, 503), (354, 344, 432, 422), (205, 215, 563, 573), (284, 274, 502, 492), (135, 145, 633, 643), (214, 204, 572, 562), (343, 353, 425, 435), (144, 134, 642, 632), (273, 283, 495, 505), (352, 342, 434, 424), (203, 213, 565, 575), (282, 272, 504, 494), (133, 143, 635, 645), (212, 202, 574, 564), (341, 351, 427, 437), (142, 132, 644, 634), (271, 281, 497, 507), (350, 340, 436, 426), (201, 211, 567, 577), (280, 270, 506, 496), (131, 141, 637, 647), (210, 200, 576, 566), (339, 349, 429, 439), (140, 130, 646, 636), (269, 279, 499, 509), (348, 338, 438, 428), (199, 209, 569, 579), (278, 268, 508, 498), (129, 139, 639, 649), (208, 198, 578, 568), (337, 347, 431, 441), (138, 128, 648, 638), (267, 277, 501, 511), (346, 336, 440, 430), (197, 207, 571, 581), (276, 266, 510, 500), (127, 137, 641, 651), (206, 196, 580, 570), (335, 345, 433, 443), (136, 126, 650, 640), (265, 275, 503, 513), (344, 334, 442, 432), (195, 205, 573, 583), (274, 264, 512, 502), (125, 135, 643, 653), (204, 194, 582, 572), (333, 343, 435, 445), (134, 124, 652, 642), (263, 273, 505, 515), (342, 332, 444, 434), (193, 203, 575, 585), (272, 262, 514, 504), (123, 133, 645, 655), (202, 192, 584, 574), (331, 341, 437, 447), (132, 122, 654, 644), (261, 271, 507, 517), (340, 330, 446, 436), (191, 201, 577, 587), (270, 260, 516, 506), (121, 131, 647, 657), (200, 190, 586, 576), (329, 339, 439, 449), (130, 120, 656, 646), (259, 269, 509, 519), (338, 328, 448, 438), (189, 199, 579, 589), (268, 258, 518, 508), (119, 129, 649, 659), (198, 188, 588, 578), (327, 337, 441, 451), (128, 118, 658, 648), (257, 267, 511, 521), (336, 326, 450, 440), (187, 197, 581, 591), (266, 256, 520, 510), (117, 127, 651, 661), (196, 186, 590, 580), (325, 335, 443, 453), (126, 116, 660, 650), (255, 265, 513, 523), (334, 324, 452, 442), (185, 195, 583, 593), (264, 254, 522, 512), (115, 125, 653, 663), (194, 184, 592, 582), (323, 333, 445, 455), (124, 114, 662, 652), (253, 263, 515, 525), (332, 322, 454, 444), (183, 193, 585, 595), (262, 252, 524, 514), (113, 123, 655, 665), (192, 182, 594, 584), (321, 331, 447, 457), (122, 112, 664, 654), (251, 261, 517, 527), (330, 320, 456, 446), (181, 191, 587, 597), (260, 250, 526, 516), (111, 121, 657, 667), (190, 180, 596, 586), (319, 329, 449, 459), (120, 110, 666, 656), (249, 259, 519, 529), (328, 318, 458, 448), (179, 189, 589, 599), (258, 248, 528, 518), (109, 119, 659, 669), (188, 178, 598, 588), (317, 327, 451, 461), (383, 64, 386, 385), (118, 108, 668, 658), (247, 257, 521, 531), (326, 316, 460, 450), (177, 187, 591, 601), (256, 246, 530, 520), (65, 382, 384, 387), (107, 117, 661, 671), (186, 176, 600, 590), (315, 325, 453, 463), (116, 106, 670, 660), (245, 255, 523, 533), (324, 314, 462, 452), (381, 66, 390, 389), (175, 185, 593, 603), (254, 244, 532, 522), (105, 115, 663, 673), (184, 174, 602, 592), (313, 323, 455, 465), (67, 380, 388, 391), (114, 104, 672, 662), (243, 253, 525, 535), (322, 312, 464, 454), (173, 183, 595, 605), (252, 242, 534, 524), (379, 68, 394, 393), (103, 113, 665, 675), (182, 172, 604, 594), (311, 321, 457, 467), (112, 102, 674, 664), (241, 251, 527, 537), (320, 310, 466, 456), (69, 378, 392, 395), (171, 181, 597, 607), (250, 240, 536, 526), (101, 111, 667, 677), (180, 170, 606, 596), (51, 49, 753, 755), (48, 50, 754, 752), (49, 47, 751, 753), (46, 48, 752, 750), (47, 45, 749, 751), (44, 46, 750, 748), (45, 43, 747, 749), (42, 44, 748, 746), (43, 41, 745, 747), (40, 42, 746, 744), (41, 39, 743, 745), (38, 40, 744, 742), (39, 37, 741, 743), (36, 38, 742, 740), (37, 35, 739, 741), (34, 36, 740, 738), (35, 33, 737, 739), (32, 34, 738, 736), (33, 31, 735, 737), (30, 32, 736, 734), (31, 29, 733, 735), (28, 30, 734, 732), (29, 27, 731, 733), (26, 28, 732, 730), (27, 25, 729, 731), (24, 26, 730, 728), (718, 720, 784, 782), (744, 746, 810, 808), (747, 745, 809, 811), (721, 719, 783, 785), (746, 748, 812, 810), (720, 722, 786, 784), (749, 747, 811, 813), (723, 721, 785, 787), (748, 750, 814, 812), (722, 724, 788, 786), (751, 749, 813, 815), (725, 723, 787, 789), (750, 752, 816, 814), (724, 726, 790, 788), (753, 751, 815, 817), (727, 725, 789, 791), (752, 754, 818, 816), (726, 728, 792, 790), (755, 753, 817, 819), (729, 727, 791, 793), (754, 756, 820, 818), (728, 730, 794, 792), (757, 755, 819, 821), (731, 729, 793, 795), (756, 758, 822, 820), (730, 732, 796, 794), (704, 705, 769, 768), (759, 757, 821, 823), (733, 731, 795, 797), (706, 707, 771, 770), (758, 760, 824, 822), (732, 734, 798, 796), (705, 708, 772, 769), (761, 759, 823, 825), (735, 733, 797, 799), (709, 706, 770, 773), (760, 762, 826, 824), (734, 736, 800, 798), (708, 710, 774, 772), (763, 761, 825, 827), (737, 735, 799, 801), (711, 709, 773, 775), (762, 764, 828, 826), (736, 738, 802, 800), (710, 712, 776, 774), (765, 763, 827, 829), (739, 737, 801, 803), (713, 711, 775, 777), (764, 766, 830, 828), (738, 740, 804, 802), (712, 714, 778, 776), (767, 765, 829, 831), (741, 739, 803, 805), (715, 713, 777, 779), (766, 704, 768, 830), (740, 742, 806, 804), (714, 716, 780, 778), (707, 767, 831, 771), (743, 741, 805, 807), (717, 715, 779, 781), (742, 744, 808, 806), (716, 718, 782, 780), (745, 743, 807, 809), (719, 717, 781, 783), (50, 52, 756, 754), (53, 51, 755, 757), (0, 2, 705, 704), (52, 54, 758, 756), (3, 1, 707, 706), (55, 53, 757, 759), (2, 4, 708, 705), (54, 56, 760, 758), (5, 3, 706, 709), (57, 55, 759, 761), (4, 6, 710, 708), (56, 58, 762, 760), (7, 5, 709, 711), (59, 57, 761, 763), (6, 8, 712, 710), (58, 60, 764, 762), (9, 7, 711, 713), (61, 59, 763, 765), (8, 10, 714, 712), (60, 62, 766, 764), (11, 9, 713, 715), (63, 61, 765, 767), (10, 12, 716, 714), (62, 0, 704, 766), (13, 11, 715, 717), (1, 63, 767, 707), (12, 14, 718, 716), (15, 13, 717, 719), (14, 16, 720, 718), (17, 15, 719, 721), (16, 18, 722, 720), (19, 17, 721, 723), (18, 20, 724, 722), (21, 19, 723, 725), (20, 22, 726, 724), (23, 21, 725, 727), (22, 24, 728, 726), (25, 23, 727, 729)])
me_cilindro.polygons.foreach_set('use_smooth', [True] * 800)
_uv = me_cilindro.uv_layers.new(name='MapaUV')
_uv.uv.foreach_set('vector', [0.9688, 0.9334, 0.9688, 1.0, 0.9375, 1.0, 0.9375, 0.9334, 0.9688, 0.8501, 0.9688, 0.8999, 0.9375, 0.8999, 0.9375, 0.8501, 0.9375, 0.8501, 0.9375, 0.8999, 0.9062, 0.8999, 0.9062, 0.8501, 0.9062, 0.8501, 0.9062, 0.8999, 0.875, 0.8999, 0.875, 0.8501, 0.875, 0.8501, 0.875, 0.8999, 0.8438, 0.8999, 0.8438, 0.8501, 0.8438, 0.8501, 0.8438, 0.8999, 0.8125, 0.8999, 0.8125, 0.8501, 0.8125, 0.8501, 0.8125, 0.8999, 0.7812, 0.8999, 0.7812, 0.8501, 0.7812, 0.8501, 0.7812, 0.8999, 0.75, 0.8999, 0.75, 0.8501, 0.75, 0.8501, 0.75, 0.8999, 0.7188, 0.8999, 0.7188, 0.8501, 0.7188, 0.8501, 0.7188, 0.8999, 0.6875, 0.8999, 0.6875, 0.8501, 0.6875, 0.8501, 0.6875, 0.8999, 0.6562, 0.8999, 0.6563, 0.8501, 0.6563, 0.8501, 0.6562, 0.8999, 0.625, 0.8999, 0.625, 0.8501, 0.625, 0.8501, 0.625, 0.8999, 0.5938, 0.8999, 0.5938, 0.8501, 0.5938, 0.8501, 0.5938, 0.8999, 0.5625, 0.8999, 0.5625, 0.8501, 0.5625, 0.8501, 0.5625, 0.8999, 0.5312, 0.8999, 0.5312, 0.8501, 0.5312, 0.8501, 0.5312, 0.8999, 0.5, 0.8999, 0.5, 0.8501, 0.5, 0.8501, 0.5, 0.8999, 0.4688, 0.8999, 0.4688, 0.8501, 0.4688, 0.8501, 0.4688, 0.8999, 0.4375, 0.8999, 0.4375, 0.8501, 0.4375, 0.8501, 0.4375, 0.8999, 0.4062, 0.8999, 0.4063, 0.8501, 0.4063, 0.8501, 0.4062, 0.8999, 0.375, 0.8999, 0.375, 0.8501, 0.375, 0.8501, 0.375, 0.8999, 0.3437, 0.8999, 0.3437, 0.8501, 0.3437, 0.8501, 0.3437, 0.8999, 0.3125, 0.8999, 0.3125, 0.8501, 0.3125, 0.8501, 0.3125, 0.8999, 0.2812, 0.8999, 0.2812, 0.8501, 0.2812, 0.8501, 0.2812, 0.8999, 0.25, 0.8999, 0.25, 0.8501, 0.25, 0.8501, 0.25, 0.8999, 0.2188, 0.8999, 0.2188, 0.8501, 0.2188, 0.8501, 0.2188, 0.8999, 0.1875, 0.8999, 0.1875, 0.8501, 0.1875, 0.8501, 0.1875, 0.8999, 0.1562, 0.8999, 0.1562, 0.8501, 0.1562, 0.8501, 0.1562, 0.8999, 0.125, 0.8999, 0.125, 0.8501, 0.125, 0.8501, 0.125, 0.8999, 0.09375, 0.8999, 0.09375, 0.8501, 0.09375, 0.8501, 0.09375, 0.8999, 0.0625, 0.8999, 0.0625, 0.8501, 0.0625, 0.8501, 0.0625, 0.8999, 0.03125, 0.8999, 0.03125, 0.8501, 1.0, 0.9334, 1.0, 1.0, 0.9688, 1.0, 0.9688, 0.9334, 1.0, 0.6001, 1.0, 0.6499, 0.9688, 0.6499, 0.9688, 0.6001, 1.0, 0.6834, 1.0, 0.7332, 0.9688, 0.7332, 0.9688, 0.6834, 1.0, 0.7668, 1.0, 0.8166, 0.9688, 0.8166, 0.9688, 0.7668, 1.0, 0.8501, 1.0, 0.8999, 0.9688, 0.8999, 0.9688, 0.8501, 0.03125, 0.9334, 0.03125, 1.0, 0.0, 1.0, 0.0, 0.9334, 0.0625, 0.5, 0.0625, 0.5666, 0.03125, 0.5666, 0.03125, 0.5, 0.0625, 0.6001, 0.0625, 0.6499, 0.03125, 0.6499, 0.03125, 0.6001, 0.0625, 0.6834, 0.0625, 0.7332, 0.03125, 0.7332, 0.03125, 0.6834, 0.0625, 0.7668, 0.0625, 0.8166, 0.03125, 0.8166, 0.03125, 0.7668, 0.0625, 0.9334, 0.0625, 1.0, 0.03125, 1.0, 0.03125, 0.9334, 0.09375, 0.5, 0.09375, 0.5666, 0.0625, 0.5666, 0.0625, 0.5, 0.09375, 0.6001, 0.09375, 0.6499, 0.0625, 0.6499, 0.0625, 0.6001, 0.09375, 0.6834, 0.09375, 0.7332, 0.0625, 0.7332, 0.0625, 0.6834, 0.09375, 0.7668, 0.09375, 0.8166, 0.0625, 0.8166, 0.0625, 0.7668, 0.09375, 0.9334, 0.09375, 1.0, 0.0625, 1.0, 0.0625, 0.9334, 0.125, 0.5, 0.125, 0.5666, 0.09375, 0.5666, 0.09375, 0.5, 0.125, 0.6001, 0.125, 0.6499, 0.09375, 0.6499, 0.09375, 0.6001, 0.125, 0.6834, 0.125, 0.7332, 0.09375, 0.7332, 0.09375, 0.6834, 0.125, 0.7668, 0.125, 0.8166, 0.09375, 0.8166, 0.09375, 0.7668, 0.125, 0.9334, 0.125, 1.0, 0.09375, 1.0, 0.09375, 0.9334, 0.1562, 0.5, 0.1562, 0.5666, 0.125, 0.5666, 0.125, 0.5, 0.1562, 0.6001, 0.1562, 0.6499, 0.125, 0.6499, 0.125, 0.6001, 0.1562, 0.6834, 0.1562, 0.7332, 0.125, 0.7332, 0.125, 0.6834, 0.1562, 0.7668, 0.1562, 0.8166, 0.125, 0.8166, 0.125, 0.7668, 0.1562, 0.9334, 0.1562, 1.0, 0.125, 1.0, 0.125, 0.9334, 0.1875, 0.5, 0.1875, 0.5666, 0.1562, 0.5666, 0.1562, 0.5, 0.1875, 0.6001, 0.1875, 0.6499, 0.1562, 0.6499, 0.1562, 0.6001, 0.1875, 0.6834, 0.1875, 0.7332, 0.1562, 0.7332, 0.1562, 0.6834, 0.1875, 0.7668, 0.1875, 0.8166, 0.1562, 0.8166, 0.1562, 0.7668, 0.1875, 0.9334, 0.1875, 1.0, 0.1562, 1.0, 0.1562, 0.9334, 0.2188, 0.5, 0.2188, 0.5666, 0.1875, 0.5666, 0.1875, 0.5, 0.2188, 0.6001, 0.2188, 0.6499, 0.1875, 0.6499, 0.1875, 0.6001, 0.2188, 0.6834, 0.2188, 0.7332, 0.1875, 0.7332, 0.1875, 0.6834, 0.2188, 0.7668, 0.2188, 0.8166, 0.1875, 0.8166, 0.1875, 0.7668, 0.2188, 0.9334, 0.2188, 1.0, 0.1875, 1.0, 0.1875, 0.9334, 0.25, 0.5, 0.25, 0.5666, 0.2188, 0.5666, 0.2188, 0.5, 0.25, 0.6001, 0.25, 0.6499, 0.2188, 0.6499, 0.2188, 0.6001, 0.25, 0.6834, 0.25, 0.7332, 0.2188, 0.7332, 0.2188, 0.6834, 0.25, 0.7668, 0.25, 0.8166, 0.2188, 0.8166, 0.2188, 0.7668, 0.25, 0.9334, 0.25, 1.0, 0.2188, 1.0, 0.2188, 0.9334, 0.2812, 0.5, 0.2812, 0.5666, 0.25, 0.5666, 0.25, 0.5, 0.2812, 0.6001, 0.2812, 0.6499, 0.25, 0.6499, 0.25, 0.6001, 0.2812, 0.6834, 0.2812, 0.7332, 0.25, 0.7332, 0.25, 0.6834, 0.2812, 0.7668, 0.2812, 0.8166, 0.25, 0.8166, 0.25, 0.7668, 0.2812, 0.9334, 0.2812, 1.0, 0.25, 1.0, 0.25, 0.9334, 0.3125, 0.5, 0.3125, 0.5666, 0.2812, 0.5666, 0.2812, 0.5, 0.3125, 0.6001, 0.3125, 0.6499, 0.2812, 0.6499, 0.2812, 0.6001, 0.3125, 0.6834, 0.3125, 0.7332, 0.2812, 0.7332, 0.2812, 0.6834, 0.3125, 0.7668, 0.3125, 0.8166, 0.2812, 0.8166, 0.2812, 0.7668, 0.3125, 0.9334, 0.3125, 1.0, 0.2812, 1.0, 0.2812, 0.9334, 0.3438, 0.5, 0.3438, 0.5666, 0.3125, 0.5666, 0.3125, 0.5, 0.3438, 0.6001, 0.3438, 0.6499, 0.3125, 0.6499, 0.3125, 0.6001, 0.3437, 0.6834, 0.3437, 0.7332, 0.3125, 0.7332, 0.3125, 0.6834, 0.3437, 0.7668, 0.3437, 0.8166, 0.3125, 0.8166, 0.3125, 0.7668, 0.3437, 0.9334, 0.3438, 1.0, 0.3125, 1.0, 0.3125, 0.9334, 0.375, 0.5, 0.375, 0.5666, 0.3438, 0.5666, 0.3438, 0.5, 0.375, 0.6001, 0.375, 0.6499, 0.3438, 0.6499, 0.3438, 0.6001, 0.375, 0.6834, 0.375, 0.7332, 0.3437, 0.7332, 0.3437, 0.6834, 0.375, 0.7668, 0.375, 0.8166, 0.3437, 0.8166, 0.3438, 0.7668, 0.375, 0.9334, 0.375, 1.0, 0.3438, 1.0, 0.3437, 0.9334, 0.4062, 0.5, 0.4062, 0.5666, 0.375, 0.5666, 0.375, 0.5, 0.4062, 0.6001, 0.4062, 0.6499, 0.375, 0.6499, 0.375, 0.6001, 0.4062, 0.6834, 0.4063, 0.7332, 0.375, 0.7332, 0.375, 0.6834, 0.4063, 0.7668, 0.4063, 0.8166, 0.375, 0.8166, 0.375, 0.7668, 0.4062, 0.9334, 0.4062, 1.0, 0.375, 1.0, 0.375, 0.9334, 0.4375, 0.5, 0.4375, 0.5666, 0.4062, 0.5666, 0.4062, 0.5, 0.4375, 0.6001, 0.4375, 0.6499, 0.4062, 0.6499, 0.4062, 0.6001, 0.4375, 0.6834, 0.4375, 0.7332, 0.4063, 0.7332, 0.4062, 0.6834, 0.4375, 0.7668, 0.4375, 0.8166, 0.4063, 0.8166, 0.4063, 0.7668, 0.4375, 0.9334, 0.4375, 1.0, 0.4062, 1.0, 0.4062, 0.9334, 0.4688, 0.5, 0.4688, 0.5666, 0.4375, 0.5666, 0.4375, 0.5, 0.4688, 0.6001, 0.4687, 0.6499, 0.4375, 0.6499, 0.4375, 0.6001, 0.4687, 0.6834, 0.4688, 0.7332, 0.4375, 0.7332, 0.4375, 0.6834, 0.4688, 0.7668, 0.4688, 0.8166, 0.4375, 0.8166, 0.4375, 0.7668, 0.4688, 0.9334, 0.4688, 1.0, 0.4375, 1.0, 0.4375, 0.9334, 0.5, 0.5, 0.5, 0.5666, 0.4688, 0.5666, 0.4688, 0.5, 0.5, 0.6001, 0.5, 0.6499, 0.4687, 0.6499, 0.4688, 0.6001, 0.5, 0.6834, 0.5, 0.7332, 0.4688, 0.7332, 0.4687, 0.6834, 0.5, 0.7668, 0.5, 0.8166, 0.4688, 0.8166, 0.4688, 0.7668, 0.5, 0.9334, 0.5, 1.0, 0.4688, 1.0, 0.4688, 0.9334, 0.5312, 0.5, 0.5312, 0.5666, 0.5, 0.5666, 0.5, 0.5, 0.5312, 0.6001, 0.5312, 0.6499, 0.5, 0.6499, 0.5, 0.6001, 0.5312, 0.6834, 0.5312, 0.7332, 0.5, 0.7332, 0.5, 0.6834, 0.5312, 0.7668, 0.5312, 0.8166, 0.5, 0.8166, 0.5, 0.7668, 0.5312, 0.9334, 0.5312, 1.0, 0.5, 1.0, 0.5, 0.9334, 0.5625, 0.5, 0.5625, 0.5666, 0.5312, 0.5666, 0.5312, 0.5, 0.5625, 0.6001, 0.5625, 0.6499, 0.5312, 0.6499, 0.5312, 0.6001, 0.5625, 0.6834, 0.5625, 0.7332, 0.5312, 0.7332, 0.5312, 0.6834, 0.5625, 0.7668, 0.5625, 0.8166, 0.5312, 0.8166, 0.5312, 0.7668, 0.5625, 0.9334, 0.5625, 1.0, 0.5312, 1.0, 0.5312, 0.9334, 0.5938, 0.5, 0.5938, 0.5666, 0.5625, 0.5666, 0.5625, 0.5, 0.5938, 0.6001, 0.5938, 0.6499, 0.5625, 0.6499, 0.5625, 0.6001, 0.5938, 0.6834, 0.5938, 0.7332, 0.5625, 0.7332, 0.5625, 0.6834, 0.5938, 0.7668, 0.5938, 0.8166, 0.5625, 0.8166, 0.5625, 0.7668, 0.5938, 0.9334, 0.5938, 1.0, 0.5625, 1.0, 0.5625, 0.9334, 0.625, 0.5, 0.625, 0.5666, 0.5938, 0.5666, 0.5938, 0.5, 0.625, 0.6001, 0.625, 0.6499, 0.5938, 0.6499, 0.5938, 0.6001, 0.625, 0.6834, 0.625, 0.7332, 0.5938, 0.7332, 0.5938, 0.6834, 0.625, 0.7668, 0.625, 0.8166, 0.5938, 0.8166, 0.5938, 0.7668, 0.625, 0.9334, 0.625, 1.0, 0.5938, 1.0, 0.5938, 0.9334, 0.6562, 0.5, 0.6562, 0.5666, 0.625, 0.5666, 0.625, 0.5, 0.6562, 0.6001, 0.6562, 0.6499, 0.625, 0.6499, 0.625, 0.6001, 0.6562, 0.6834, 0.6563, 0.7332, 0.625, 0.7332, 0.625, 0.6834, 0.6563, 0.7668, 0.6563, 0.8166, 0.625, 0.8166, 0.625, 0.7668, 0.6562, 0.9334, 0.6562, 1.0, 0.625, 1.0, 0.625, 0.9334, 0.6875, 0.5, 0.6875, 0.5666, 0.6562, 0.5666, 0.6562, 0.5, 0.6875, 0.6001, 0.6875, 0.6499, 0.6562, 0.6499, 0.6562, 0.6001, 0.6875, 0.6834, 0.6875, 0.7332, 0.6563, 0.7332, 0.6562, 0.6834, 0.6875, 0.7668, 0.6875, 0.8166, 0.6563, 0.8166, 0.6563, 0.7668, 0.6875, 0.9334, 0.6875, 1.0, 0.6562, 1.0, 0.6562, 0.9334, 0.7188, 0.5, 0.7188, 0.5666, 0.6875, 0.5666, 0.6875, 0.5, 0.7188, 0.6001, 0.7188, 0.6499, 0.6875, 0.6499, 0.6875, 0.6001, 0.7188, 0.6834, 0.7188, 0.7332, 0.6875, 0.7332, 0.6875, 0.6834, 0.7188, 0.7668, 0.7188, 0.8166, 0.6875, 0.8166, 0.6875, 0.7668, 0.7188, 0.9334, 0.7188, 1.0, 0.6875, 1.0, 0.6875, 0.9334, 0.75, 0.5, 0.75, 0.5666, 0.7188, 0.5666, 0.7188, 0.5, 0.75, 0.6001, 0.75, 0.6499, 0.7188, 0.6499, 0.7188, 0.6001, 0.75, 0.6834, 0.75, 0.7332, 0.7188, 0.7332, 0.7188, 0.6834, 0.75, 0.7668, 0.75, 0.8166, 0.7188, 0.8166, 0.7188, 0.7668, 0.75, 0.9334, 0.75, 1.0, 0.7188, 1.0, 0.7188, 0.9334, 0.7812, 0.5, 0.7812, 0.5666, 0.75, 0.5666, 0.75, 0.5, 0.7812, 0.6001, 0.7812, 0.6499, 0.75, 0.6499, 0.75, 0.6001, 0.7812, 0.6834, 0.7812, 0.7332, 0.75, 0.7332, 0.75, 0.6834, 0.7812, 0.7668, 0.7812, 0.8166, 0.75, 0.8166, 0.75, 0.7668, 0.7812, 0.9334, 0.7812, 1.0, 0.75, 1.0, 0.75, 0.9334, 0.8125, 0.5, 0.8125, 0.5666, 0.7812, 0.5666, 0.7812, 0.5, 0.8125, 0.6001, 0.8125, 0.6499, 0.7812, 0.6499, 0.7812, 0.6001, 0.8125, 0.6834, 0.8125, 0.7332, 0.7812, 0.7332, 0.7812, 0.6834, 0.8125, 0.7668, 0.8125, 0.8166, 0.7812, 0.8166, 0.7812, 0.7668, 0.8125, 0.9334, 0.8125, 1.0, 0.7812, 1.0, 0.7812, 0.9334, 0.8438, 0.5, 0.8438, 0.5666, 0.8125, 0.5666, 0.8125, 0.5, 0.8438, 0.6001, 0.8437, 0.6499, 0.8125, 0.6499, 0.8125, 0.6001, 0.8438, 0.6834, 0.8438, 0.7332, 0.8125, 0.7332, 0.8125, 0.6834, 0.8438, 0.7668, 0.8438, 0.8166, 0.8125, 0.8166, 0.8125, 0.7668, 0.8438, 0.9334, 0.8438, 1.0, 0.8125, 1.0, 0.8125, 0.9334, 0.875, 0.5, 0.875, 0.5666, 0.8438, 0.5666, 0.8438, 0.5, 0.875, 0.6001, 0.875, 0.6499, 0.8438, 0.6499, 0.8438, 0.6001, 0.875, 0.6834, 0.875, 0.7332, 0.8438, 0.7332, 0.8437, 0.6834, 0.875, 0.7668, 0.875, 0.8166, 0.8438, 0.8166, 0.8438, 0.7668, 0.875, 0.9334, 0.875, 1.0, 0.8438, 1.0, 0.8438, 0.9334, 0.9062, 0.5, 0.9062, 0.5666, 0.875, 0.5666, 0.875, 0.5, 0.9062, 0.6001, 0.9062, 0.6499, 0.875, 0.6499, 0.875, 0.6001, 0.9062, 0.6834, 0.9062, 0.7332, 0.875, 0.7332, 0.875, 0.6834, 0.9062, 0.7668, 0.9062, 0.8166, 0.875, 0.8166, 0.875, 0.7668, 0.9062, 0.9334, 0.9062, 1.0, 0.875, 1.0, 0.875, 0.9334, 0.9375, 0.5, 0.9375, 0.5666, 0.9062, 0.5666, 0.9062, 0.5, 0.9375, 0.6001, 0.9375, 0.6499, 0.9062, 0.6499, 0.9062, 0.6001, 0.9375, 0.6834, 0.9375, 0.7332, 0.9062, 0.7332, 0.9062, 0.6834, 0.9375, 0.7668, 0.9375, 0.8166, 0.9062, 0.8166, 0.9062, 0.7668, 0.9375, 0.9334, 0.9375, 1.0, 0.9062, 1.0, 0.9062, 0.9334, 0.9688, 0.5, 0.9688, 0.5666, 0.9375, 0.5666, 0.9375, 0.5, 0.9688, 0.6001, 0.9688, 0.6499, 0.9375, 0.6499, 0.9375, 0.6001, 0.9688, 0.6834, 0.9688, 0.7332, 0.9375, 0.7332, 0.9375, 0.6834, 0.9688, 0.7668, 0.9688, 0.8166, 0.9375, 0.8166, 0.9375, 0.7668, 0.03125, 0.5, 0.03125, 0.5666, 0.0, 0.5666, 0.0, 0.5, 0.03125, 0.6001, 0.03125, 0.6499, 0.0, 0.6499, 0.0, 0.6001, 0.03125, 0.6834, 0.03125, 0.7332, 0.0, 0.7332, 0.0, 0.6834, 0.03125, 0.7668, 0.03125, 0.8166, 0.0, 0.8166, 0.0, 0.7668, 0.03125, 0.8501, 0.03125, 0.8999, 0.0, 0.8999, 0.0, 0.8501, 0.125, 0.8501, 0.09375, 0.8501, 0.09375, 0.8501, 0.125, 0.8501, 0.5312, 0.7332, 0.5625, 0.7332, 0.5625, 0.7332, 0.5312, 0.7332, 0.7812, 0.7668, 0.75, 0.7668, 0.75, 0.7668, 0.7812, 0.7668, 1.0, 0.8501, 0.9688, 0.8501, 0.9688, 0.8501, 1.0, 0.8501, 0.3125, 0.7332, 0.3437, 0.7332, 0.3437, 0.7332, 0.3125, 0.7332, 0.5625, 0.7668, 0.5312, 0.7668, 0.5312, 0.7668, 0.5625, 0.7668, 0.9688, 0.7332, 1.0, 0.7332, 1.0, 0.7332, 0.9688, 0.7332, 0.09375, 0.7332, 0.125, 0.7332, 0.125, 0.7332, 0.09375, 0.7332, 0.3437, 0.7668, 0.3125, 0.7668, 0.3125, 0.7668, 0.3437, 0.7668, 0.75, 0.6499, 0.7812, 0.6499, 0.7812, 0.6499, 0.75, 0.6499, 1.0, 0.7668, 0.9688, 0.7668, 0.9688, 0.7668, 1.0, 0.7668, 0.125, 0.7668, 0.09375, 0.7668, 0.09375, 0.7668, 0.125, 0.7668, 0.5312, 0.6499, 0.5625, 0.6499, 0.5625, 0.6499, 0.5312, 0.6499, 0.7812, 0.6834, 0.75, 0.6834, 0.75, 0.6834, 0.7812, 0.6834, 0.9688, 0.6499, 1.0, 0.6499, 1.0, 0.6499, 0.9688, 0.6499, 0.3125, 0.6499, 0.3438, 0.6499, 0.3438, 0.6499, 0.3125, 0.6499, 0.5625, 0.6834, 0.5312, 0.6834, 0.5312, 0.6834, 0.5625, 0.6834, 1.0, 0.6834, 0.9688, 0.6834, 0.9688, 0.6834, 1.0, 0.6834, 0.09375, 0.6499, 0.125, 0.6499, 0.125, 0.6499, 0.09375, 0.6499, 0.3437, 0.6834, 0.3125, 0.6834, 0.3125, 0.6834, 0.3437, 0.6834, 0.75, 0.5666, 0.7812, 0.5666, 0.7812, 0.5666, 0.75, 0.5666, 0.9688, 0.5666, 1.0, 0.5666, 1.0, 0.5666, 0.9688, 0.5666, 0.125, 0.6834, 0.09375, 0.6834, 0.09375, 0.6834, 0.125, 0.6834, 0.5312, 0.5666, 0.5625, 0.5666, 0.5625, 0.5666, 0.5312, 0.5666, 0.7812, 0.6001, 0.75, 0.6001, 0.75, 0.6001, 0.7812, 0.6001, 1.0, 0.6001, 0.9688, 0.6001, 0.9688, 0.6001, 1.0, 0.6001, 0.3125, 0.5666, 0.3438, 0.5666, 0.3438, 0.5666, 0.3125, 0.5666, 0.5625, 0.6001, 0.5312, 0.6001, 0.5312, 0.6001, 0.5625, 0.6001, 0.9375, 0.8999, 0.9688, 0.8999, 0.9688, 0.8999, 0.9375, 0.8999, 0.09375, 0.5666, 0.125, 0.5666, 0.125, 0.5666, 0.09375, 0.5666, 0.3438, 0.6001, 0.3125, 0.6001, 0.3125, 0.6001, 0.3438, 0.6001, 0.7188, 0.8999, 0.75, 0.8999, 0.75, 0.8999, 0.7188, 0.8999, 0.9688, 0.9334, 0.9375, 0.9334, 0.9375, 0.9334, 0.9688, 0.9334, 0.125, 0.6001, 0.09375, 0.6001, 0.09375, 0.6001, 0.125, 0.6001, 0.5, 0.8999, 0.5312, 0.8999, 0.5312, 0.8999, 0.5, 0.8999, 0.75, 0.9334, 0.7188, 0.9334, 0.7188, 0.9334, 0.75, 0.9334, 0.2812, 0.8999, 0.3125, 0.8999, 0.3125, 0.8999, 0.2812, 0.8999, 0.5312, 0.9334, 0.5, 0.9334, 0.5, 0.9334, 0.5312, 0.9334, 0.9375, 0.8166, 0.9688, 0.8166, 0.9688, 0.8166, 0.9375, 0.8166, 0.0625, 0.8999, 0.09375, 0.8999, 0.09375, 0.8999, 0.0625, 0.8999, 0.3125, 0.9334, 0.2812, 0.9334, 0.2812, 0.9334, 0.3125, 0.9334, 0.7188, 0.8166, 0.75, 0.8166, 0.75, 0.8166, 0.7188, 0.8166, 0.9688, 0.8501, 0.9375, 0.8501, 0.9375, 0.8501, 0.9688, 0.8501, 0.09375, 0.9334, 0.0625, 0.9334, 0.0625, 0.9334, 0.09375, 0.9334, 0.5, 0.8166, 0.5312, 0.8166, 0.5312, 0.8166, 0.5, 0.8166, 0.75, 0.8501, 0.7188, 0.8501, 0.7188, 0.8501, 0.75, 0.8501, 0.2812, 0.8166, 0.3125, 0.8166, 0.3125, 0.8166, 0.2812, 0.8166, 0.5312, 0.8501, 0.5, 0.8501, 0.5, 0.8501, 0.5312, 0.8501, 0.9375, 0.7332, 0.9688, 0.7332, 0.9688, 0.7332, 0.9375, 0.7332, 0.0625, 0.8166, 0.09375, 0.8166, 0.09375, 0.8166, 0.0625, 0.8166, 0.3125, 0.8501, 0.2812, 0.8501, 0.2812, 0.8501, 0.3125, 0.8501, 0.7188, 0.7332, 0.75, 0.7332, 0.75, 0.7332, 0.7188, 0.7332, 0.9688, 0.7668, 0.9375, 0.7668, 0.9375, 0.7668, 0.9688, 0.7668, 0.09375, 0.8501, 0.0625, 0.8501, 0.0625, 0.8501, 0.09375, 0.8501, 0.5, 0.7332, 0.5312, 0.7332, 0.5312, 0.7332, 0.5, 0.7332, 0.75, 0.7668, 0.7188, 0.7668, 0.7188, 0.7668, 0.75, 0.7668, 0.2812, 0.7332, 0.3125, 0.7332, 0.3125, 0.7332, 0.2812, 0.7332, 0.5312, 0.7668, 0.5, 0.7668, 0.5, 0.7668, 0.5312, 0.7668, 0.9375, 0.6499, 0.9688, 0.6499, 0.9688, 0.6499, 0.9375, 0.6499, 0.0625, 0.7332, 0.09375, 0.7332, 0.09375, 0.7332, 0.0625, 0.7332, 0.3125, 0.7668, 0.2812, 0.7668, 0.2812, 0.7668, 0.3125, 0.7668, 0.7188, 0.6499, 0.75, 0.6499, 0.75, 0.6499, 0.7188, 0.6499, 0.9688, 0.6834, 0.9375, 0.6834, 0.9375, 0.6834, 0.9688, 0.6834, 0.09375, 0.7668, 0.0625, 0.7668, 0.0625, 0.7668, 0.09375, 0.7668, 0.5, 0.6499, 0.5312, 0.6499, 0.5312, 0.6499, 0.5, 0.6499, 0.75, 0.6834, 0.7188, 0.6834, 0.7188, 0.6834, 0.75, 0.6834, 0.2812, 0.6499, 0.3125, 0.6499, 0.3125, 0.6499, 0.2812, 0.6499, 0.5312, 0.6834, 0.5, 0.6834, 0.5, 0.6834, 0.5312, 0.6834, 0.9375, 0.5666, 0.9688, 0.5666, 0.9688, 0.5666, 0.9375, 0.5666, 0.0625, 0.6499, 0.09375, 0.6499, 0.09375, 0.6499, 0.0625, 0.6499, 0.3125, 0.6834, 0.2812, 0.6834, 0.2812, 0.6834, 0.3125, 0.6834, 0.7188, 0.5666, 0.75, 0.5666, 0.75, 0.5666, 0.7188, 0.5666, 0.9688, 0.6001, 0.9375, 0.6001, 0.9375, 0.6001, 0.9688, 0.6001, 0.09375, 0.6834, 0.0625, 0.6834, 0.0625, 0.6834, 0.09375, 0.6834, 0.5, 0.5666, 0.5312, 0.5666, 0.5312, 0.5666, 0.5, 0.5666, 0.75, 0.6001, 0.7188, 0.6001, 0.7188, 0.6001, 0.75, 0.6001, 0.2812, 0.5666, 0.3125, 0.5666, 0.3125, 0.5666, 0.2812, 0.5666, 0.5312, 0.6001, 0.5, 0.6001, 0.5, 0.6001, 0.5312, 0.6001, 0.9062, 0.8999, 0.9375, 0.8999, 0.9375, 0.8999, 0.9062, 0.8999, 0.0625, 0.5666, 0.09375, 0.5666, 0.09375, 0.5666, 0.0625, 0.5666, 0.3125, 0.6001, 0.2812, 0.6001, 0.2812, 0.6001, 0.3125, 0.6001, 0.6875, 0.8999, 0.7188, 0.8999, 0.7188, 0.8999, 0.6875, 0.8999, 0.9375, 0.9334, 0.9062, 0.9334, 0.9062, 0.9334, 0.9375, 0.9334, 0.09375, 0.6001, 0.0625, 0.6001, 0.0625, 0.6001, 0.09375, 0.6001, 0.4688, 0.8999, 0.5, 0.8999, 0.5, 0.8999, 0.4688, 0.8999, 0.7188, 0.9334, 0.6875, 0.9334, 0.6875, 0.9334, 0.7188, 0.9334, 0.25, 0.8999, 0.2812, 0.8999, 0.2812, 0.8999, 0.25, 0.8999, 0.5, 0.9334, 0.4688, 0.9334, 0.4688, 0.9334, 0.5, 0.9334, 0.9062, 0.8166, 0.9375, 0.8166, 0.9375, 0.8166, 0.9062, 0.8166, 0.03125, 0.8999, 0.0625, 0.8999, 0.0625, 0.8999, 0.03125, 0.8999, 0.2812, 0.9334, 0.25, 0.9334, 0.25, 0.9334, 0.2812, 0.9334, 0.6875, 0.8166, 0.7188, 0.8166, 0.7188, 0.8166, 0.6875, 0.8166, 0.9375, 0.8501, 0.9062, 0.8501, 0.9062, 0.8501, 0.9375, 0.8501, 0.0625, 0.9334, 0.03125, 0.9334, 0.03125, 0.9334, 0.0625, 0.9334, 0.4688, 0.8166, 0.5, 0.8166, 0.5, 0.8166, 0.4688, 0.8166, 0.7188, 0.8501, 0.6875, 0.8501, 0.6875, 0.8501, 0.7188, 0.8501, 0.25, 0.8166, 0.2812, 0.8166, 0.2812, 0.8166, 0.25, 0.8166, 0.5, 0.8501, 0.4688, 0.8501, 0.4688, 0.8501, 0.5, 0.8501, 0.9062, 0.7332, 0.9375, 0.7332, 0.9375, 0.7332, 0.9062, 0.7332, 0.03125, 0.8166, 0.0625, 0.8166, 0.0625, 0.8166, 0.03125, 0.8166, 0.2812, 0.8501, 0.25, 0.8501, 0.25, 0.8501, 0.2812, 0.8501, 0.6875, 0.7332, 0.7188, 0.7332, 0.7188, 0.7332, 0.6875, 0.7332, 0.9375, 0.7668, 0.9062, 0.7668, 0.9062, 0.7668, 0.9375, 0.7668, 0.0625, 0.8501, 0.03125, 0.8501, 0.03125, 0.8501, 0.0625, 0.8501, 0.4688, 0.7332, 0.5, 0.7332, 0.5, 0.7332, 0.4688, 0.7332, 0.7188, 0.7668, 0.6875, 0.7668, 0.6875, 0.7668, 0.7188, 0.7668, 0.25, 0.7332, 0.2812, 0.7332, 0.2812, 0.7332, 0.25, 0.7332, 0.5, 0.7668, 0.4688, 0.7668, 0.4688, 0.7668, 0.5, 0.7668, 0.9062, 0.6499, 0.9375, 0.6499, 0.9375, 0.6499, 0.9062, 0.6499, 0.03125, 0.7332, 0.0625, 0.7332, 0.0625, 0.7332, 0.03125, 0.7332, 0.2812, 0.7668, 0.25, 0.7668, 0.25, 0.7668, 0.2812, 0.7668, 0.6875, 0.6499, 0.7188, 0.6499, 0.7188, 0.6499, 0.6875, 0.6499, 0.9375, 0.6834, 0.9062, 0.6834, 0.9062, 0.6834, 0.9375, 0.6834, 0.0625, 0.7668, 0.03125, 0.7668, 0.03125, 0.7668, 0.0625, 0.7668, 0.4687, 0.6499, 0.5, 0.6499, 0.5, 0.6499, 0.4687, 0.6499, 0.7188, 0.6834, 0.6875, 0.6834, 0.6875, 0.6834, 0.7188, 0.6834, 0.25, 0.6499, 0.2812, 0.6499, 0.2812, 0.6499, 0.25, 0.6499, 0.5, 0.6834, 0.4687, 0.6834, 0.4687, 0.6834, 0.5, 0.6834, 0.9062, 0.5666, 0.9375, 0.5666, 0.9375, 0.5666, 0.9062, 0.5666, 0.03125, 0.6499, 0.0625, 0.6499, 0.0625, 0.6499, 0.03125, 0.6499, 0.2812, 0.6834, 0.25, 0.6834, 0.25, 0.6834, 0.2812, 0.6834, 0.6875, 0.5666, 0.7188, 0.5666, 0.7188, 0.5666, 0.6875, 0.5666, 0.9375, 0.6001, 0.9062, 0.6001, 0.9062, 0.6001, 0.9375, 0.6001, 0.0625, 0.6834, 0.03125, 0.6834, 0.03125, 0.6834, 0.0625, 0.6834, 0.4688, 0.5666, 0.5, 0.5666, 0.5, 0.5666, 0.4688, 0.5666, 0.7188, 0.6001, 0.6875, 0.6001, 0.6875, 0.6001, 0.7188, 0.6001, 0.25, 0.5666, 0.2812, 0.5666, 0.2812, 0.5666, 0.25, 0.5666, 0.5, 0.6001, 0.4688, 0.6001, 0.4688, 0.6001, 0.5, 0.6001, 0.875, 0.8999, 0.9062, 0.8999, 0.9062, 0.8999, 0.875, 0.8999, 0.03125, 0.5666, 0.0625, 0.5666, 0.0625, 0.5666, 0.03125, 0.5666, 0.2812, 0.6001, 0.25, 0.6001, 0.25, 0.6001, 0.2812, 0.6001, 0.6562, 0.8999, 0.6875, 0.8999, 0.6875, 0.8999, 0.6562, 0.8999, 0.9062, 0.9334, 0.875, 0.9334, 0.875, 0.9334, 0.9062, 0.9334, 0.0625, 0.6001, 0.03125, 0.6001, 0.03125, 0.6001, 0.0625, 0.6001, 0.4375, 0.8999, 0.4688, 0.8999, 0.4688, 0.8999, 0.4375, 0.8999, 0.6875, 0.9334, 0.6562, 0.9334, 0.6562, 0.9334, 0.6875, 0.9334, 0.2188, 0.8999, 0.25, 0.8999, 0.25, 0.8999, 0.2188, 0.8999, 0.4688, 0.9334, 0.4375, 0.9334, 0.4375, 0.9334, 0.4688, 0.9334, 0.875, 0.8166, 0.9062, 0.8166, 0.9062, 0.8166, 0.875, 0.8166, 0.0, 0.8999, 0.03125, 0.8999, 0.03125, 0.8999, 0.0, 0.8999, 0.25, 0.9334, 0.2188, 0.9334, 0.2188, 0.9334, 0.25, 0.9334, 0.6563, 0.8166, 0.6875, 0.8166, 0.6875, 0.8166, 0.6563, 0.8166, 0.9062, 0.8501, 0.875, 0.8501, 0.875, 0.8501, 0.9062, 0.8501, 0.4375, 0.8166, 0.4688, 0.8166, 0.4688, 0.8166, 0.4375, 0.8166, 0.6875, 0.8501, 0.6563, 0.8501, 0.6563, 0.8501, 0.6875, 0.8501, 0.03125, 0.9334, 0.0, 0.9334, 0.0, 0.9334, 0.03125, 0.9334, 0.2188, 0.8166, 0.25, 0.8166, 0.25, 0.8166, 0.2188, 0.8166, 0.4688, 0.8501, 0.4375, 0.8501, 0.4375, 0.8501, 0.4688, 0.8501, 0.875, 0.7332, 0.9062, 0.7332, 0.9062, 0.7332, 0.875, 0.7332, 0.25, 0.8501, 0.2188, 0.8501, 0.2188, 0.8501, 0.25, 0.8501, 0.6563, 0.7332, 0.6875, 0.7332, 0.6875, 0.7332, 0.6563, 0.7332, 0.9062, 0.7668, 0.875, 0.7668, 0.875, 0.7668, 0.9062, 0.7668, 0.0, 0.8166, 0.03125, 0.8166, 0.03125, 0.8166, 0.0, 0.8166, 0.4375, 0.7332, 0.4688, 0.7332, 0.4688, 0.7332, 0.4375, 0.7332, 0.6875, 0.7668, 0.6563, 0.7668, 0.6563, 0.7668, 0.6875, 0.7668, 0.2188, 0.7332, 0.25, 0.7332, 0.25, 0.7332, 0.2188, 0.7332, 0.4688, 0.7668, 0.4375, 0.7668, 0.4375, 0.7668, 0.4688, 0.7668, 0.875, 0.6499, 0.9062, 0.6499, 0.9062, 0.6499, 0.875, 0.6499, 0.03125, 0.8501, 0.0, 0.8501, 0.0, 0.8501, 0.03125, 0.8501, 0.25, 0.7668, 0.2188, 0.7668, 0.2188, 0.7668, 0.25, 0.7668, 1.0, 0.5, 1.0, 0.5666, 0.9688, 0.5666, 0.9688, 0.5, 0.03125, 0.6001, 0.0, 0.6001, 0.0, 0.5666, 0.03125, 0.5666, 0.03125, 0.6834, 0.0, 0.6834, 0.0, 0.6499, 0.03125, 0.6499, 0.03125, 0.7668, 0.0, 0.7668, 0.0, 0.7332, 0.03125, 0.7332, 0.03125, 0.8501, 0.0, 0.8501, 0.0, 0.8166, 0.03125, 0.8166, 0.03125, 0.9334, 0.0, 0.9334, 0.0, 0.8999, 0.03125, 0.8999, 0.0625, 0.6001, 0.03125, 0.6001, 0.03125, 0.5666, 0.0625, 0.5666, 0.0625, 0.6834, 0.03125, 0.6834, 0.03125, 0.6499, 0.0625, 0.6499, 0.0625, 0.7668, 0.03125, 0.7668, 0.03125, 0.7332, 0.0625, 0.7332, 0.0625, 0.8501, 0.03125, 0.8501, 0.03125, 0.8166, 0.0625, 0.8166, 0.0625, 0.9334, 0.03125, 0.9334, 0.03125, 0.8999, 0.0625, 0.8999, 0.09375, 0.6001, 0.0625, 0.6001, 0.0625, 0.5666, 0.09375, 0.5666, 0.09375, 0.6834, 0.0625, 0.6834, 0.0625, 0.6499, 0.09375, 0.6499, 0.09375, 0.7668, 0.0625, 0.7668, 0.0625, 0.7332, 0.09375, 0.7332, 0.09375, 0.8501, 0.0625, 0.8501, 0.0625, 0.8166, 0.09375, 0.8166, 0.09375, 0.9334, 0.0625, 0.9334, 0.0625, 0.8999, 0.09375, 0.8999, 0.125, 0.6001, 0.09375, 0.6001, 0.09375, 0.5666, 0.125, 0.5666, 0.125, 0.6834, 0.09375, 0.6834, 0.09375, 0.6499, 0.125, 0.6499, 0.125, 0.7668, 0.09375, 0.7668, 0.09375, 0.7332, 0.125, 0.7332, 0.125, 0.8501, 0.09375, 0.8501, 0.09375, 0.8166, 0.125, 0.8166, 0.125, 0.9334, 0.09375, 0.9334, 0.09375, 0.8999, 0.125, 0.8999, 0.1562, 0.6001, 0.125, 0.6001, 0.125, 0.5666, 0.1562, 0.5666, 0.1562, 0.6834, 0.125, 0.6834, 0.125, 0.6499, 0.1562, 0.6499, 0.1562, 0.7668, 0.125, 0.7668, 0.125, 0.7332, 0.1562, 0.7332, 0.1562, 0.8501, 0.125, 0.8501, 0.125, 0.8166, 0.1562, 0.8166, 0.1562, 0.9334, 0.125, 0.9334, 0.125, 0.8999, 0.1562, 0.8999, 0.1875, 0.6001, 0.1562, 0.6001, 0.1562, 0.5666, 0.1875, 0.5666, 0.1875, 0.6834, 0.1562, 0.6834, 0.1562, 0.6499, 0.1875, 0.6499, 0.1875, 0.7668, 0.1562, 0.7668, 0.1562, 0.7332, 0.1875, 0.7332, 0.1875, 0.8501, 0.1562, 0.8501, 0.1562, 0.8166, 0.1875, 0.8166, 0.1875, 0.9334, 0.1562, 0.9334, 0.1562, 0.8999, 0.1875, 0.8999, 0.2188, 0.6001, 0.1875, 0.6001, 0.1875, 0.5666, 0.2188, 0.5666, 0.2188, 0.6834, 0.1875, 0.6834, 0.1875, 0.6499, 0.2188, 0.6499, 0.2188, 0.7668, 0.1875, 0.7668, 0.1875, 0.7332, 0.2188, 0.7332, 0.2188, 0.8501, 0.1875, 0.8501, 0.1875, 0.8166, 0.2188, 0.8166, 0.2188, 0.9334, 0.1875, 0.9334, 0.1875, 0.8999, 0.2188, 0.8999, 0.25, 0.6001, 0.2188, 0.6001, 0.2188, 0.5666, 0.25, 0.5666, 0.25, 0.6834, 0.2188, 0.6834, 0.2188, 0.6499, 0.25, 0.6499, 0.25, 0.7668, 0.2188, 0.7668, 0.2188, 0.7332, 0.25, 0.7332, 0.25, 0.8501, 0.2188, 0.8501, 0.2188, 0.8166, 0.25, 0.8166, 0.25, 0.9334, 0.2188, 0.9334, 0.2188, 0.8999, 0.25, 0.8999, 0.2812, 0.6001, 0.25, 0.6001, 0.25, 0.5666, 0.2812, 0.5666, 0.2812, 0.6834, 0.25, 0.6834, 0.25, 0.6499, 0.2812, 0.6499, 0.2812, 0.7668, 0.25, 0.7668, 0.25, 0.7332, 0.2812, 0.7332, 0.2812, 0.8501, 0.25, 0.8501, 0.25, 0.8166, 0.2812, 0.8166, 0.2812, 0.9334, 0.25, 0.9334, 0.25, 0.8999, 0.2812, 0.8999, 0.3125, 0.6001, 0.2812, 0.6001, 0.2812, 0.5666, 0.3125, 0.5666, 0.3125, 0.6834, 0.2812, 0.6834, 0.2812, 0.6499, 0.3125, 0.6499, 0.3125, 0.7668, 0.2812, 0.7668, 0.2812, 0.7332, 0.3125, 0.7332, 0.3125, 0.8501, 0.2812, 0.8501, 0.2812, 0.8166, 0.3125, 0.8166, 0.3125, 0.9334, 0.2812, 0.9334, 0.2812, 0.8999, 0.3125, 0.8999, 0.3438, 0.6001, 0.3125, 0.6001, 0.3125, 0.5666, 0.3438, 0.5666, 0.3437, 0.6834, 0.3125, 0.6834, 0.3125, 0.6499, 0.3438, 0.6499, 0.3437, 0.7668, 0.3125, 0.7668, 0.3125, 0.7332, 0.3437, 0.7332, 0.3437, 0.8501, 0.3125, 0.8501, 0.3125, 0.8166, 0.3437, 0.8166, 0.3437, 0.9334, 0.3125, 0.9334, 0.3125, 0.8999, 0.3437, 0.8999, 0.375, 0.6001, 0.3438, 0.6001, 0.3438, 0.5666, 0.375, 0.5666, 0.375, 0.6834, 0.3437, 0.6834, 0.3438, 0.6499, 0.375, 0.6499, 0.375, 0.7668, 0.3438, 0.7668, 0.3437, 0.7332, 0.375, 0.7332, 0.375, 0.8501, 0.3437, 0.8501, 0.3437, 0.8166, 0.375, 0.8166, 0.375, 0.9334, 0.3437, 0.9334, 0.3437, 0.8999, 0.375, 0.8999, 0.4062, 0.6001, 0.375, 0.6001, 0.375, 0.5666, 0.4062, 0.5666, 0.4062, 0.6834, 0.375, 0.6834, 0.375, 0.6499, 0.4062, 0.6499, 0.4063, 0.7668, 0.375, 0.7668, 0.375, 0.7332, 0.4063, 0.7332, 0.4063, 0.8501, 0.375, 0.8501, 0.375, 0.8166, 0.4063, 0.8166, 0.4062, 0.9334, 0.375, 0.9334, 0.375, 0.8999, 0.4062, 0.8999, 0.4375, 0.6001, 0.4062, 0.6001, 0.4062, 0.5666, 0.4375, 0.5666, 0.4375, 0.6834, 0.4062, 0.6834, 0.4062, 0.6499, 0.4375, 0.6499, 0.4375, 0.7668, 0.4063, 0.7668, 0.4063, 0.7332, 0.4375, 0.7332, 0.4375, 0.8501, 0.4063, 0.8501, 0.4063, 0.8166, 0.4375, 0.8166, 0.4375, 0.9334, 0.4062, 0.9334, 0.4062, 0.8999, 0.4375, 0.8999, 0.4688, 0.6001, 0.4375, 0.6001, 0.4375, 0.5666, 0.4688, 0.5666, 0.4687, 0.6834, 0.4375, 0.6834, 0.4375, 0.6499, 0.4687, 0.6499, 0.4688, 0.7668, 0.4375, 0.7668, 0.4375, 0.7332, 0.4688, 0.7332, 0.4688, 0.8501, 0.4375, 0.8501, 0.4375, 0.8166, 0.4688, 0.8166, 0.4688, 0.9334, 0.4375, 0.9334, 0.4375, 0.8999, 0.4688, 0.8999, 0.5, 0.6001, 0.4688, 0.6001, 0.4688, 0.5666, 0.5, 0.5666, 0.5, 0.6834, 0.4687, 0.6834, 0.4687, 0.6499, 0.5, 0.6499, 0.5, 0.7668, 0.4688, 0.7668, 0.4688, 0.7332, 0.5, 0.7332, 0.5, 0.8501, 0.4688, 0.8501, 0.4688, 0.8166, 0.5, 0.8166, 0.5, 0.9334, 0.4688, 0.9334, 0.4688, 0.8999, 0.5, 0.8999, 0.5312, 0.6001, 0.5, 0.6001, 0.5, 0.5666, 0.5312, 0.5666, 0.5312, 0.6834, 0.5, 0.6834, 0.5, 0.6499, 0.5312, 0.6499, 0.5312, 0.7668, 0.5, 0.7668, 0.5, 0.7332, 0.5312, 0.7332, 0.5312, 0.8501, 0.5, 0.8501, 0.5, 0.8166, 0.5312, 0.8166, 0.5312, 0.9334, 0.5, 0.9334, 0.5, 0.8999, 0.5312, 0.8999, 0.5625, 0.6001, 0.5312, 0.6001, 0.5312, 0.5666, 0.5625, 0.5666, 0.5625, 0.6834, 0.5312, 0.6834, 0.5312, 0.6499, 0.5625, 0.6499, 0.5625, 0.7668, 0.5312, 0.7668, 0.5312, 0.7332, 0.5625, 0.7332, 0.5625, 0.8501, 0.5312, 0.8501, 0.5312, 0.8166, 0.5625, 0.8166, 0.5625, 0.9334, 0.5312, 0.9334, 0.5312, 0.8999, 0.5625, 0.8999, 0.5938, 0.6001, 0.5625, 0.6001, 0.5625, 0.5666, 0.5938, 0.5666, 0.5938, 0.6834, 0.5625, 0.6834, 0.5625, 0.6499, 0.5938, 0.6499, 0.5938, 0.7668, 0.5625, 0.7668, 0.5625, 0.7332, 0.5938, 0.7332, 0.5938, 0.8501, 0.5625, 0.8501, 0.5625, 0.8166, 0.5938, 0.8166, 0.5938, 0.9334, 0.5625, 0.9334, 0.5625, 0.8999, 0.5938, 0.8999, 0.625, 0.6001, 0.5938, 0.6001, 0.5938, 0.5666, 0.625, 0.5666, 0.625, 0.6834, 0.5938, 0.6834, 0.5938, 0.6499, 0.625, 0.6499, 0.625, 0.7668, 0.5938, 0.7668, 0.5938, 0.7332, 0.625, 0.7332, 0.625, 0.8501, 0.5938, 0.8501, 0.5938, 0.8166, 0.625, 0.8166, 0.625, 0.9334, 0.5938, 0.9334, 0.5938, 0.8999, 0.625, 0.8999, 0.6562, 0.6001, 0.625, 0.6001, 0.625, 0.5666, 0.6562, 0.5666, 0.6562, 0.6834, 0.625, 0.6834, 0.625, 0.6499, 0.6562, 0.6499, 0.6563, 0.7668, 0.625, 0.7668, 0.625, 0.7332, 0.6563, 0.7332, 0.6563, 0.8501, 0.625, 0.8501, 0.625, 0.8166, 0.6563, 0.8166, 0.6562, 0.9334, 0.625, 0.9334, 0.625, 0.8999, 0.6562, 0.8999, 0.6875, 0.6001, 0.6562, 0.6001, 0.6562, 0.5666, 0.6875, 0.5666, 0.6875, 0.6834, 0.6562, 0.6834, 0.6562, 0.6499, 0.6875, 0.6499, 0.6875, 0.7668, 0.6563, 0.7668, 0.6563, 0.7332, 0.6875, 0.7332, 0.6875, 0.8501, 0.6563, 0.8501, 0.6563, 0.8166, 0.6875, 0.8166, 0.6875, 0.9334, 0.6562, 0.9334, 0.6562, 0.8999, 0.6875, 0.8999, 0.7188, 0.6001, 0.6875, 0.6001, 0.6875, 0.5666, 0.7188, 0.5666, 0.7188, 0.6834, 0.6875, 0.6834, 0.6875, 0.6499, 0.7188, 0.6499, 0.7188, 0.7668, 0.6875, 0.7668, 0.6875, 0.7332, 0.7188, 0.7332, 0.7188, 0.8501, 0.6875, 0.8501, 0.6875, 0.8166, 0.7188, 0.8166, 0.7188, 0.9334, 0.6875, 0.9334, 0.6875, 0.8999, 0.7188, 0.8999, 0.75, 0.6001, 0.7188, 0.6001, 0.7188, 0.5666, 0.75, 0.5666, 0.75, 0.6834, 0.7188, 0.6834, 0.7188, 0.6499, 0.75, 0.6499, 0.75, 0.7668, 0.7188, 0.7668, 0.7188, 0.7332, 0.75, 0.7332, 0.75, 0.8501, 0.7188, 0.8501, 0.7188, 0.8166, 0.75, 0.8166, 0.75, 0.9334, 0.7188, 0.9334, 0.7188, 0.8999, 0.75, 0.8999, 0.7812, 0.6001, 0.75, 0.6001, 0.75, 0.5666, 0.7812, 0.5666, 0.7812, 0.6834, 0.75, 0.6834, 0.75, 0.6499, 0.7812, 0.6499, 0.7812, 0.7668, 0.75, 0.7668, 0.75, 0.7332, 0.7812, 0.7332, 0.7812, 0.8501, 0.75, 0.8501, 0.75, 0.8166, 0.7812, 0.8166, 0.7812, 0.9334, 0.75, 0.9334, 0.75, 0.8999, 0.7812, 0.8999, 0.8125, 0.6001, 0.7812, 0.6001, 0.7812, 0.5666, 0.8125, 0.5666, 0.8125, 0.6834, 0.7812, 0.6834, 0.7812, 0.6499, 0.8125, 0.6499, 0.8125, 0.7668, 0.7812, 0.7668, 0.7812, 0.7332, 0.8125, 0.7332, 0.8125, 0.8501, 0.7812, 0.8501, 0.7812, 0.8166, 0.8125, 0.8166, 0.8125, 0.9334, 0.7812, 0.9334, 0.7812, 0.8999, 0.8125, 0.8999, 0.8438, 0.6001, 0.8125, 0.6001, 0.8125, 0.5666, 0.8438, 0.5666, 0.8438, 0.6834, 0.8125, 0.6834, 0.8125, 0.6499, 0.8437, 0.6499, 0.8438, 0.7668, 0.8125, 0.7668, 0.8125, 0.7332, 0.8438, 0.7332, 0.8438, 0.8501, 0.8125, 0.8501, 0.8125, 0.8166, 0.8438, 0.8166, 0.8438, 0.9334, 0.8125, 0.9334, 0.8125, 0.8999, 0.8438, 0.8999, 0.875, 0.6001, 0.8438, 0.6001, 0.8438, 0.5666, 0.875, 0.5666, 0.875, 0.6834, 0.8437, 0.6834, 0.8438, 0.6499, 0.875, 0.6499, 0.875, 0.7668, 0.8438, 0.7668, 0.8438, 0.7332, 0.875, 0.7332, 0.875, 0.8501, 0.8438, 0.8501, 0.8438, 0.8166, 0.875, 0.8166, 0.875, 0.9334, 0.8438, 0.9334, 0.8438, 0.8999, 0.875, 0.8999, 0.9062, 0.6001, 0.875, 0.6001, 0.875, 0.5666, 0.9062, 0.5666, 0.9062, 0.6834, 0.875, 0.6834, 0.875, 0.6499, 0.9062, 0.6499, 0.9062, 0.7668, 0.875, 0.7668, 0.875, 0.7332, 0.9062, 0.7332, 0.9062, 0.8501, 0.875, 0.8501, 0.875, 0.8166, 0.9062, 0.8166, 0.9062, 0.9334, 0.875, 0.9334, 0.875, 0.8999, 0.9062, 0.8999, 0.9375, 0.6001, 0.9062, 0.6001, 0.9062, 0.5666, 0.9375, 0.5666, 0.9375, 0.6834, 0.9062, 0.6834, 0.9062, 0.6499, 0.9375, 0.6499, 0.9375, 0.7668, 0.9062, 0.7668, 0.9062, 0.7332, 0.9375, 0.7332, 0.9375, 0.8501, 0.9062, 0.8501, 0.9062, 0.8166, 0.9375, 0.8166, 0.9375, 0.9334, 0.9062, 0.9334, 0.9062, 0.8999, 0.9375, 0.8999, 0.9688, 0.6001, 0.9375, 0.6001, 0.9375, 0.5666, 0.9688, 0.5666, 0.9688, 0.6834, 0.9375, 0.6834, 0.9375, 0.6499, 0.9688, 0.6499, 0.9688, 0.7668, 0.9375, 0.7668, 0.9375, 0.7332, 0.9688, 0.7332, 0.9688, 0.8501, 0.9375, 0.8501, 0.9375, 0.8166, 0.9688, 0.8166, 0.9688, 0.9334, 0.9375, 0.9334, 0.9375, 0.8999, 0.9688, 0.8999, 1.0, 0.6001, 0.9688, 0.6001, 0.9688, 0.5666, 1.0, 0.5666, 1.0, 0.6834, 0.9688, 0.6834, 0.9688, 0.6499, 1.0, 0.6499, 1.0, 0.7668, 0.9688, 0.7668, 0.9688, 0.7332, 1.0, 0.7332, 1.0, 0.8501, 0.9688, 0.8501, 0.9688, 0.8166, 1.0, 0.8166, 1.0, 0.9334, 0.9688, 0.9334, 0.9688, 0.8999, 1.0, 0.8999, 0.9688, 0.8166, 1.0, 0.8166, 1.0, 0.8166, 0.9688, 0.8166, 0.75, 0.7332, 0.7812, 0.7332, 0.7812, 0.7332, 0.75, 0.7332, 0.3437, 0.8501, 0.3125, 0.8501, 0.3125, 0.8501, 0.3437, 0.8501, 0.09375, 0.8166, 0.125, 0.8166, 0.125, 0.8166, 0.09375, 0.8166, 1.0, 0.9334, 0.9688, 0.9334, 0.9688, 0.9334, 1.0, 0.9334, 0.5625, 0.8501, 0.5312, 0.8501, 0.5312, 0.8501, 0.5625, 0.8501, 0.3125, 0.8166, 0.3437, 0.8166, 0.3437, 0.8166, 0.3125, 0.8166, 0.9688, 0.8999, 1.0, 0.8999, 1.0, 0.8999, 0.9688, 0.8999, 0.7812, 0.8501, 0.75, 0.8501, 0.75, 0.8501, 0.7812, 0.8501, 0.5312, 0.8166, 0.5625, 0.8166, 0.5625, 0.8166, 0.5312, 0.8166, 0.125, 0.9334, 0.09375, 0.9334, 0.09375, 0.9334, 0.125, 0.9334, 0.75, 0.8166, 0.7812, 0.8166, 0.7812, 0.8166, 0.75, 0.8166, 0.3437, 0.9334, 0.3125, 0.9334, 0.3125, 0.9334, 0.3437, 0.9334, 0.09375, 0.8999, 0.125, 0.8999, 0.125, 0.8999, 0.09375, 0.8999, 0.5625, 0.9334, 0.5312, 0.9334, 0.5312, 0.9334, 0.5625, 0.9334, 0.3125, 0.8999, 0.3437, 0.8999, 0.3437, 0.8999, 0.3125, 0.8999, 0.7812, 0.9334, 0.75, 0.9334, 0.75, 0.9334, 0.7812, 0.9334, 0.5312, 0.8999, 0.5625, 0.8999, 0.5625, 0.8999, 0.5312, 0.8999, 0.1562, 0.6001, 0.125, 0.6001, 0.125, 0.6001, 0.1562, 0.6001, 0.75, 0.8999, 0.7812, 0.8999, 0.7812, 0.8999, 0.75, 0.8999, 0.375, 0.6001, 0.3438, 0.6001, 0.3438, 0.6001, 0.375, 0.6001, 0.125, 0.5666, 0.1562, 0.5666, 0.1562, 0.5666, 0.125, 0.5666, 0.5938, 0.6001, 0.5625, 0.6001, 0.5625, 0.6001, 0.5938, 0.6001, 0.3438, 0.5666, 0.375, 0.5666, 0.375, 0.5666, 0.3438, 0.5666, 0.8125, 0.6001, 0.7812, 0.6001, 0.7812, 0.6001, 0.8125, 0.6001, 0.5625, 0.5666, 0.5938, 0.5666, 0.5938, 0.5666, 0.5625, 0.5666, 0.1562, 0.6834, 0.125, 0.6834, 0.125, 0.6834, 0.1562, 0.6834, 0.7812, 0.5666, 0.8125, 0.5666, 0.8125, 0.5666, 0.7812, 0.5666, 0.375, 0.6834, 0.3437, 0.6834, 0.3437, 0.6834, 0.375, 0.6834, 0.125, 0.6499, 0.1562, 0.6499, 0.1562, 0.6499, 0.125, 0.6499, 0.5938, 0.6834, 0.5625, 0.6834, 0.5625, 0.6834, 0.5938, 0.6834, 0.3438, 0.6499, 0.375, 0.6499, 0.375, 0.6499, 0.3438, 0.6499, 0.8125, 0.6834, 0.7812, 0.6834, 0.7812, 0.6834, 0.8125, 0.6834, 0.5625, 0.6499, 0.5938, 0.6499, 0.5938, 0.6499, 0.5625, 0.6499, 0.1562, 0.7668, 0.125, 0.7668, 0.125, 0.7668, 0.1562, 0.7668, 0.7812, 0.6499, 0.8125, 0.6499, 0.8125, 0.6499, 0.7812, 0.6499, 0.375, 0.7668, 0.3438, 0.7668, 0.3438, 0.7668, 0.375, 0.7668, 0.125, 0.7332, 0.1562, 0.7332, 0.1562, 0.7332, 0.125, 0.7332, 0.5938, 0.7668, 0.5625, 0.7668, 0.5625, 0.7668, 0.5938, 0.7668, 0.3437, 0.7332, 0.375, 0.7332, 0.375, 0.7332, 0.3437, 0.7332, 0.8125, 0.7668, 0.7812, 0.7668, 0.7812, 0.7668, 0.8125, 0.7668, 0.5625, 0.7332, 0.5938, 0.7332, 0.5938, 0.7332, 0.5625, 0.7332, 0.1562, 0.8501, 0.125, 0.8501, 0.125, 0.8501, 0.1562, 0.8501, 0.7812, 0.7332, 0.8125, 0.7332, 0.8125, 0.7332, 0.7812, 0.7332, 0.375, 0.8501, 0.3437, 0.8501, 0.3437, 0.8501, 0.375, 0.8501, 0.125, 0.8166, 0.1562, 0.8166, 0.1562, 0.8166, 0.125, 0.8166, 0.5938, 0.8501, 0.5625, 0.8501, 0.5625, 0.8501, 0.5938, 0.8501, 0.3437, 0.8166, 0.375, 0.8166, 0.375, 0.8166, 0.3437, 0.8166, 0.8125, 0.8501, 0.7812, 0.8501, 0.7812, 0.8501, 0.8125, 0.8501, 0.5625, 0.8166, 0.5938, 0.8166, 0.5938, 0.8166, 0.5625, 0.8166, 0.1562, 0.9334, 0.125, 0.9334, 0.125, 0.9334, 0.1562, 0.9334, 0.7812, 0.8166, 0.8125, 0.8166, 0.8125, 0.8166, 0.7812, 0.8166, 0.375, 0.9334, 0.3437, 0.9334, 0.3437, 0.9334, 0.375, 0.9334, 0.125, 0.8999, 0.1562, 0.8999, 0.1562, 0.8999, 0.125, 0.8999, 0.5938, 0.9334, 0.5625, 0.9334, 0.5625, 0.9334, 0.5938, 0.9334, 0.3437, 0.8999, 0.375, 0.8999, 0.375, 0.8999, 0.3437, 0.8999, 0.8125, 0.9334, 0.7812, 0.9334, 0.7812, 0.9334, 0.8125, 0.9334, 0.5625, 0.8999, 0.5938, 0.8999, 0.5938, 0.8999, 0.5625, 0.8999, 0.1875, 0.6001, 0.1562, 0.6001, 0.1562, 0.6001, 0.1875, 0.6001, 0.7812, 0.8999, 0.8125, 0.8999, 0.8125, 0.8999, 0.7812, 0.8999, 0.4062, 0.6001, 0.375, 0.6001, 0.375, 0.6001, 0.4062, 0.6001, 0.1562, 0.5666, 0.1875, 0.5666, 0.1875, 0.5666, 0.1562, 0.5666, 0.625, 0.6001, 0.5938, 0.6001, 0.5938, 0.6001, 0.625, 0.6001, 0.375, 0.5666, 0.4062, 0.5666, 0.4062, 0.5666, 0.375, 0.5666, 0.8438, 0.6001, 0.8125, 0.6001, 0.8125, 0.6001, 0.8438, 0.6001, 0.5938, 0.5666, 0.625, 0.5666, 0.625, 0.5666, 0.5938, 0.5666, 0.1875, 0.6834, 0.1562, 0.6834, 0.1562, 0.6834, 0.1875, 0.6834, 0.8125, 0.5666, 0.8438, 0.5666, 0.8438, 0.5666, 0.8125, 0.5666, 0.4062, 0.6834, 0.375, 0.6834, 0.375, 0.6834, 0.4062, 0.6834, 0.1562, 0.6499, 0.1875, 0.6499, 0.1875, 0.6499, 0.1562, 0.6499, 0.625, 0.6834, 0.5938, 0.6834, 0.5938, 0.6834, 0.625, 0.6834, 0.375, 0.6499, 0.4062, 0.6499, 0.4062, 0.6499, 0.375, 0.6499, 0.8438, 0.6834, 0.8125, 0.6834, 0.8125, 0.6834, 0.8438, 0.6834, 0.5938, 0.6499, 0.625, 0.6499, 0.625, 0.6499, 0.5938, 0.6499, 0.1875, 0.7668, 0.1562, 0.7668, 0.1562, 0.7668, 0.1875, 0.7668, 0.8125, 0.6499, 0.8437, 0.6499, 0.8437, 0.6499, 0.8125, 0.6499, 0.4063, 0.7668, 0.375, 0.7668, 0.375, 0.7668, 0.4063, 0.7668, 0.1562, 0.7332, 0.1875, 0.7332, 0.1875, 0.7332, 0.1562, 0.7332, 0.625, 0.7668, 0.5938, 0.7668, 0.5938, 0.7668, 0.625, 0.7668, 0.375, 0.7332, 0.4063, 0.7332, 0.4063, 0.7332, 0.375, 0.7332, 0.8438, 0.7668, 0.8125, 0.7668, 0.8125, 0.7668, 0.8438, 0.7668, 0.5938, 0.7332, 0.625, 0.7332, 0.625, 0.7332, 0.5938, 0.7332, 0.1875, 0.8501, 0.1562, 0.8501, 0.1562, 0.8501, 0.1875, 0.8501, 0.8125, 0.7332, 0.8438, 0.7332, 0.8438, 0.7332, 0.8125, 0.7332, 0.4063, 0.8501, 0.375, 0.8501, 0.375, 0.8501, 0.4063, 0.8501, 0.1562, 0.8166, 0.1875, 0.8166, 0.1875, 0.8166, 0.1562, 0.8166, 0.625, 0.8501, 0.5938, 0.8501, 0.5938, 0.8501, 0.625, 0.8501, 0.375, 0.8166, 0.4063, 0.8166, 0.4063, 0.8166, 0.375, 0.8166, 0.8438, 0.8501, 0.8125, 0.8501, 0.8125, 0.8501, 0.8438, 0.8501, 0.5938, 0.8166, 0.625, 0.8166, 0.625, 0.8166, 0.5938, 0.8166, 0.1875, 0.9334, 0.1562, 0.9334, 0.1562, 0.9334, 0.1875, 0.9334, 0.8125, 0.8166, 0.8438, 0.8166, 0.8438, 0.8166, 0.8125, 0.8166, 0.4062, 0.9334, 0.375, 0.9334, 0.375, 0.9334, 0.4062, 0.9334, 0.1562, 0.8999, 0.1875, 0.8999, 0.1875, 0.8999, 0.1562, 0.8999, 0.625, 0.9334, 0.5938, 0.9334, 0.5938, 0.9334, 0.625, 0.9334, 0.375, 0.8999, 0.4062, 0.8999, 0.4062, 0.8999, 0.375, 0.8999, 0.8438, 0.9334, 0.8125, 0.9334, 0.8125, 0.9334, 0.8438, 0.9334, 0.5938, 0.8999, 0.625, 0.8999, 0.625, 0.8999, 0.5938, 0.8999, 0.2188, 0.6001, 0.1875, 0.6001, 0.1875, 0.6001, 0.2188, 0.6001, 0.8125, 0.8999, 0.8438, 0.8999, 0.8438, 0.8999, 0.8125, 0.8999, 0.4375, 0.6001, 0.4062, 0.6001, 0.4062, 0.6001, 0.4375, 0.6001, 0.1875, 0.5666, 0.2188, 0.5666, 0.2188, 0.5666, 0.1875, 0.5666, 0.6562, 0.6001, 0.625, 0.6001, 0.625, 0.6001, 0.6562, 0.6001, 0.4062, 0.5666, 0.4375, 0.5666, 0.4375, 0.5666, 0.4062, 0.5666, 0.875, 0.6001, 0.8438, 0.6001, 0.8438, 0.6001, 0.875, 0.6001, 0.625, 0.5666, 0.6562, 0.5666, 0.6562, 0.5666, 0.625, 0.5666, 0.2188, 0.6834, 0.1875, 0.6834, 0.1875, 0.6834, 0.2188, 0.6834, 0.8438, 0.5666, 0.875, 0.5666, 0.875, 0.5666, 0.8438, 0.5666, 0.4375, 0.6834, 0.4062, 0.6834, 0.4062, 0.6834, 0.4375, 0.6834, 0.1875, 0.6499, 0.2188, 0.6499, 0.2188, 0.6499, 0.1875, 0.6499, 0.6562, 0.6834, 0.625, 0.6834, 0.625, 0.6834, 0.6562, 0.6834, 0.4062, 0.6499, 0.4375, 0.6499, 0.4375, 0.6499, 0.4062, 0.6499, 0.875, 0.6834, 0.8437, 0.6834, 0.8437, 0.6834, 0.875, 0.6834, 0.625, 0.6499, 0.6562, 0.6499, 0.6562, 0.6499, 0.625, 0.6499, 0.2188, 0.7668, 0.1875, 0.7668, 0.1875, 0.7668, 0.2188, 0.7668, 0.8438, 0.6499, 0.875, 0.6499, 0.875, 0.6499, 0.8438, 0.6499, 0.4375, 0.7668, 0.4063, 0.7668, 0.4063, 0.7668, 0.4375, 0.7668, 0.1875, 0.7332, 0.2188, 0.7332, 0.2188, 0.7332, 0.1875, 0.7332, 0.6563, 0.7668, 0.625, 0.7668, 0.625, 0.7668, 0.6563, 0.7668, 0.4063, 0.7332, 0.4375, 0.7332, 0.4375, 0.7332, 0.4063, 0.7332, 0.875, 0.7668, 0.8438, 0.7668, 0.8438, 0.7668, 0.875, 0.7668, 0.625, 0.7332, 0.6563, 0.7332, 0.6563, 0.7332, 0.625, 0.7332, 0.2188, 0.8501, 0.1875, 0.8501, 0.1875, 0.8501, 0.2188, 0.8501, 0.03125, 0.6001, 0.0, 0.6001, 0.0, 0.6001, 0.03125, 0.6001, 0.8438, 0.7332, 0.875, 0.7332, 0.875, 0.7332, 0.8438, 0.7332, 0.4375, 0.8501, 0.4063, 0.8501, 0.4063, 0.8501, 0.4375, 0.8501, 0.1875, 0.8166, 0.2188, 0.8166, 0.2188, 0.8166, 0.1875, 0.8166, 0.6563, 0.8501, 0.625, 0.8501, 0.625, 0.8501, 0.6563, 0.8501, 0.4063, 0.8166, 0.4375, 0.8166, 0.4375, 0.8166, 0.4063, 0.8166, 0.0, 0.5666, 0.03125, 0.5666, 0.03125, 0.5666, 0.0, 0.5666, 0.875, 0.8501, 0.8438, 0.8501, 0.8438, 0.8501, 0.875, 0.8501, 0.625, 0.8166, 0.6563, 0.8166, 0.6563, 0.8166, 0.625, 0.8166, 0.2188, 0.9334, 0.1875, 0.9334, 0.1875, 0.9334, 0.2188, 0.9334, 0.8438, 0.8166, 0.875, 0.8166, 0.875, 0.8166, 0.8438, 0.8166, 0.4375, 0.9334, 0.4062, 0.9334, 0.4062, 0.9334, 0.4375, 0.9334, 0.1875, 0.8999, 0.2188, 0.8999, 0.2188, 0.8999, 0.1875, 0.8999, 0.03125, 0.6834, 0.0, 0.6834, 0.0, 0.6834, 0.03125, 0.6834, 0.6562, 0.9334, 0.625, 0.9334, 0.625, 0.9334, 0.6562, 0.9334, 0.4062, 0.8999, 0.4375, 0.8999, 0.4375, 0.8999, 0.4062, 0.8999, 0.875, 0.9334, 0.8438, 0.9334, 0.8438, 0.9334, 0.875, 0.9334, 0.625, 0.8999, 0.6562, 0.8999, 0.6562, 0.8999, 0.625, 0.8999, 0.25, 0.6001, 0.2188, 0.6001, 0.2188, 0.6001, 0.25, 0.6001, 0.0, 0.6499, 0.03125, 0.6499, 0.03125, 0.6499, 0.0, 0.6499, 0.8438, 0.8999, 0.875, 0.8999, 0.875, 0.8999, 0.8438, 0.8999, 0.4688, 0.6001, 0.4375, 0.6001, 0.4375, 0.6001, 0.4688, 0.6001, 0.2188, 0.5666, 0.25, 0.5666, 0.25, 0.5666, 0.2188, 0.5666, 0.6875, 0.6001, 0.6562, 0.6001, 0.6562, 0.6001, 0.6875, 0.6001, 0.4375, 0.5666, 0.4688, 0.5666, 0.4688, 0.5666, 0.4375, 0.5666, 0.03125, 0.7668, 0.0, 0.7668, 0.0, 0.7668, 0.03125, 0.7668, 0.9062, 0.6001, 0.875, 0.6001, 0.875, 0.6001, 0.9062, 0.6001, 0.6562, 0.5666, 0.6875, 0.5666, 0.6875, 0.5666, 0.6562, 0.5666, 0.25, 0.6834, 0.2188, 0.6834, 0.2188, 0.6834, 0.25, 0.6834, 0.875, 0.5666, 0.9062, 0.5666, 0.9062, 0.5666, 0.875, 0.5666, 0.4687, 0.6834, 0.4375, 0.6834, 0.4375, 0.6834, 0.4687, 0.6834, 0.2188, 0.6499, 0.25, 0.6499, 0.25, 0.6499, 0.2188, 0.6499, 0.0, 0.7332, 0.03125, 0.7332, 0.03125, 0.7332, 0.0, 0.7332, 0.6875, 0.6834, 0.6562, 0.6834, 0.6562, 0.6834, 0.6875, 0.6834, 0.4375, 0.6499, 0.4687, 0.6499, 0.4687, 0.6499, 0.4375, 0.6499, 0.9062, 0.6834, 0.875, 0.6834, 0.875, 0.6834, 0.9062, 0.6834, 0.6562, 0.6499, 0.6875, 0.6499, 0.6875, 0.6499, 0.6562, 0.6499, 0.2188, 1.0, 0.25, 1.0, 0.25, 1.0, 0.2188, 1.0, 0.25, 0.5, 0.2188, 0.5, 0.2188, 0.5, 0.25, 0.5, 0.25, 1.0, 0.2812, 1.0, 0.2812, 1.0, 0.25, 1.0, 0.2812, 0.5, 0.25, 0.5, 0.25, 0.5, 0.2812, 0.5, 0.2812, 1.0, 0.3125, 1.0, 0.3125, 1.0, 0.2812, 1.0, 0.3125, 0.5, 0.2812, 0.5, 0.2812, 0.5, 0.3125, 0.5, 0.3125, 1.0, 0.3438, 1.0, 0.3438, 1.0, 0.3125, 1.0, 0.3438, 0.5, 0.3125, 0.5, 0.3125, 0.5, 0.3438, 0.5, 0.3438, 1.0, 0.375, 1.0, 0.375, 1.0, 0.3438, 1.0, 0.375, 0.5, 0.3438, 0.5, 0.3438, 0.5, 0.375, 0.5, 0.375, 1.0, 0.4062, 1.0, 0.4062, 1.0, 0.375, 1.0, 0.4062, 0.5, 0.375, 0.5, 0.375, 0.5, 0.4062, 0.5, 0.4062, 1.0, 0.4375, 1.0, 0.4375, 1.0, 0.4062, 1.0, 0.4375, 0.5, 0.4062, 0.5, 0.4062, 0.5, 0.4375, 0.5, 0.4375, 1.0, 0.4688, 1.0, 0.4688, 1.0, 0.4375, 1.0, 0.4688, 0.5, 0.4375, 0.5, 0.4375, 0.5, 0.4688, 0.5, 0.4688, 1.0, 0.5, 1.0, 0.5, 1.0, 0.4688, 1.0, 0.5, 0.5, 0.4688, 0.5, 0.4688, 0.5, 0.5, 0.5, 0.5, 1.0, 0.5312, 1.0, 0.5312, 1.0, 0.5, 1.0, 0.5312, 0.5, 0.5, 0.5, 0.5, 0.5, 0.5312, 0.5, 0.5312, 1.0, 0.5625, 1.0, 0.5625, 1.0, 0.5312, 1.0, 0.5625, 0.5, 0.5312, 0.5, 0.5312, 0.5, 0.5625, 0.5, 0.5625, 1.0, 0.5938, 1.0, 0.5938, 1.0, 0.5625, 1.0, 0.5938, 0.5, 0.5625, 0.5, 0.5625, 0.5, 0.5938, 0.5, 0.5938, 1.0, 0.625, 1.0, 0.625, 1.0, 0.5938, 1.0, 0.625, 0.5, 0.5938, 0.5, 0.5938, 0.5, 0.625, 0.5, 0.7812, 0.5, 0.75, 0.5, 0.75, 0.5, 0.7812, 0.5, 0.375, 0.5, 0.3438, 0.5, 0.3438, 0.5, 0.375, 0.5, 0.3438, 1.0, 0.375, 1.0, 0.375, 1.0, 0.3438, 1.0, 0.75, 1.0, 0.7812, 1.0, 0.7812, 1.0, 0.75, 1.0, 0.3438, 0.5, 0.3125, 0.5, 0.3125, 0.5, 0.3438, 0.5, 0.75, 0.5, 0.7188, 0.5, 0.7188, 0.5, 0.75, 0.5, 0.3125, 1.0, 0.3438, 1.0, 0.3438, 1.0, 0.3125, 1.0, 0.7188, 1.0, 0.75, 1.0, 0.75, 1.0, 0.7188, 1.0, 0.3125, 0.5, 0.2812, 0.5, 0.2812, 0.5, 0.3125, 0.5, 0.7188, 0.5, 0.6875, 0.5, 0.6875, 0.5, 0.7188, 0.5, 0.2812, 1.0, 0.3125, 1.0, 0.3125, 1.0, 0.2812, 1.0, 0.6875, 1.0, 0.7188, 1.0, 0.7188, 1.0, 0.6875, 1.0, 0.2812, 0.5, 0.25, 0.5, 0.25, 0.5, 0.2812, 0.5, 0.6875, 0.5, 0.6562, 0.5, 0.6562, 0.5, 0.6875, 0.5, 0.25, 1.0, 0.2812, 1.0, 0.2812, 1.0, 0.25, 1.0, 0.6562, 1.0, 0.6875, 1.0, 0.6875, 1.0, 0.6562, 1.0, 0.25, 0.5, 0.2188, 0.5, 0.2188, 0.5, 0.25, 0.5, 0.6562, 0.5, 0.625, 0.5, 0.625, 0.5, 0.6562, 0.5, 0.2188, 1.0, 0.25, 1.0, 0.25, 1.0, 0.2188, 1.0, 0.625, 1.0, 0.6562, 1.0, 0.6562, 1.0, 0.625, 1.0, 0.2188, 0.5, 0.1875, 0.5, 0.1875, 0.5, 0.2188, 0.5, 0.625, 0.5, 0.5938, 0.5, 0.5938, 0.5, 0.625, 0.5, 0.1875, 1.0, 0.2188, 1.0, 0.2188, 1.0, 0.1875, 1.0, 0.5938, 1.0, 0.625, 1.0, 0.625, 1.0, 0.5938, 1.0, 0.1875, 0.5, 0.1562, 0.5, 0.1562, 0.5, 0.1875, 0.5, 0.5938, 0.5, 0.5625, 0.5, 0.5625, 0.5, 0.5938, 0.5, 1.0, 0.5, 0.9688, 0.5, 0.9688, 0.5, 1.0, 0.5, 0.1562, 1.0, 0.1875, 1.0, 0.1875, 1.0, 0.1562, 1.0, 0.5625, 1.0, 0.5938, 1.0, 0.5938, 1.0, 0.5625, 1.0, 0.9688, 1.0, 1.0, 1.0, 1.0, 1.0, 0.9688, 1.0, 0.1562, 0.5, 0.125, 0.5, 0.125, 0.5, 0.1562, 0.5, 0.5625, 0.5, 0.5312, 0.5, 0.5312, 0.5, 0.5625, 0.5, 0.9688, 0.5, 0.9375, 0.5, 0.9375, 0.5, 0.9688, 0.5, 0.125, 1.0, 0.1562, 1.0, 0.1562, 1.0, 0.125, 1.0, 0.5312, 1.0, 0.5625, 1.0, 0.5625, 1.0, 0.5312, 1.0, 0.9375, 1.0, 0.9688, 1.0, 0.9688, 1.0, 0.9375, 1.0, 0.125, 0.5, 0.09375, 0.5, 0.09375, 0.5, 0.125, 0.5, 0.5312, 0.5, 0.5, 0.5, 0.5, 0.5, 0.5312, 0.5, 0.9375, 0.5, 0.9062, 0.5, 0.9062, 0.5, 0.9375, 0.5, 0.09375, 1.0, 0.125, 1.0, 0.125, 1.0, 0.09375, 1.0, 0.5, 1.0, 0.5312, 1.0, 0.5312, 1.0, 0.5, 1.0, 0.9062, 1.0, 0.9375, 1.0, 0.9375, 1.0, 0.9062, 1.0, 0.09375, 0.5, 0.0625, 0.5, 0.0625, 0.5, 0.09375, 0.5, 0.5, 0.5, 0.4688, 0.5, 0.4688, 0.5, 0.5, 0.5, 0.9062, 0.5, 0.875, 0.5, 0.875, 0.5, 0.9062, 0.5, 0.0625, 1.0, 0.09375, 1.0, 0.09375, 1.0, 0.0625, 1.0, 0.4688, 1.0, 0.5, 1.0, 0.5, 1.0, 0.4688, 1.0, 0.875, 1.0, 0.9062, 1.0, 0.9062, 1.0, 0.875, 1.0, 0.0625, 0.5, 0.03125, 0.5, 0.03125, 0.5, 0.0625, 0.5, 0.4688, 0.5, 0.4375, 0.5, 0.4375, 0.5, 0.4688, 0.5, 0.875, 0.5, 0.8438, 0.5, 0.8438, 0.5, 0.875, 0.5, 0.03125, 1.0, 0.0625, 1.0, 0.0625, 1.0, 0.03125, 1.0, 0.4375, 1.0, 0.4688, 1.0, 0.4688, 1.0, 0.4375, 1.0, 0.8438, 1.0, 0.875, 1.0, 0.875, 1.0, 0.8438, 1.0, 0.03125, 0.5, 0.0, 0.5, 0.0, 0.5, 0.03125, 0.5, 0.4375, 0.5, 0.4062, 0.5, 0.4062, 0.5, 0.4375, 0.5, 0.8438, 0.5, 0.8125, 0.5, 0.8125, 0.5, 0.8438, 0.5, 0.0, 1.0, 0.03125, 1.0, 0.03125, 1.0, 0.0, 1.0, 0.4062, 1.0, 0.4375, 1.0, 0.4375, 1.0, 0.4062, 1.0, 0.8125, 1.0, 0.8438, 1.0, 0.8438, 1.0, 0.8125, 1.0, 0.4062, 0.5, 0.375, 0.5, 0.375, 0.5, 0.4062, 0.5, 0.8125, 0.5, 0.7812, 0.5, 0.7812, 0.5, 0.8125, 0.5, 0.375, 1.0, 0.4062, 1.0, 0.4062, 1.0, 0.375, 1.0, 0.7812, 1.0, 0.8125, 1.0, 0.8125, 1.0, 0.7812, 1.0, 0.2188, 0.5, 0.1875, 0.5, 0.1875, 0.5, 0.2188, 0.5, 0.1875, 1.0, 0.2188, 1.0, 0.2188, 1.0, 0.1875, 1.0, 1.0, 0.5, 0.9688, 0.5, 0.9688, 0.5, 1.0, 0.5, 0.1875, 0.5, 0.1562, 0.5, 0.1562, 0.5, 0.1875, 0.5, 0.9688, 1.0, 1.0, 1.0, 1.0, 1.0, 0.9688, 1.0, 0.1562, 1.0, 0.1875, 1.0, 0.1875, 1.0, 0.1562, 1.0, 0.9688, 0.5, 0.9375, 0.5, 0.9375, 0.5, 0.9688, 0.5, 0.1562, 0.5, 0.125, 0.5, 0.125, 0.5, 0.1562, 0.5, 0.9375, 1.0, 0.9688, 1.0, 0.9688, 1.0, 0.9375, 1.0, 0.125, 1.0, 0.1562, 1.0, 0.1562, 1.0, 0.125, 1.0, 0.9375, 0.5, 0.9062, 0.5, 0.9062, 0.5, 0.9375, 0.5, 0.125, 0.5, 0.09375, 0.5, 0.09375, 0.5, 0.125, 0.5, 0.9062, 1.0, 0.9375, 1.0, 0.9375, 1.0, 0.9062, 1.0, 0.09375, 1.0, 0.125, 1.0, 0.125, 1.0, 0.09375, 1.0, 0.9062, 0.5, 0.875, 0.5, 0.875, 0.5, 0.9062, 0.5, 0.09375, 0.5, 0.0625, 0.5, 0.0625, 0.5, 0.09375, 0.5, 0.875, 1.0, 0.9062, 1.0, 0.9062, 1.0, 0.875, 1.0, 0.0625, 1.0, 0.09375, 1.0, 0.09375, 1.0, 0.0625, 1.0, 0.875, 0.5, 0.8438, 0.5, 0.8438, 0.5, 0.875, 0.5, 0.0625, 0.5, 0.03125, 0.5, 0.03125, 0.5, 0.0625, 0.5, 0.8438, 1.0, 0.875, 1.0, 0.875, 1.0, 0.8438, 1.0, 0.03125, 1.0, 0.0625, 1.0, 0.0625, 1.0, 0.03125, 1.0, 0.8438, 0.5, 0.8125, 0.5, 0.8125, 0.5, 0.8438, 0.5, 0.03125, 0.5, 0.0, 0.5, 0.0, 0.5, 0.03125, 0.5, 0.8125, 1.0, 0.8438, 1.0, 0.8438, 1.0, 0.8125, 1.0, 0.0, 1.0, 0.03125, 1.0, 0.03125, 1.0, 0.0, 1.0, 0.8125, 0.5, 0.7812, 0.5, 0.7812, 0.5, 0.8125, 0.5, 0.7812, 1.0, 0.8125, 1.0, 0.8125, 1.0, 0.7812, 1.0, 0.7812, 0.5, 0.75, 0.5, 0.75, 0.5, 0.7812, 0.5, 0.75, 1.0, 0.7812, 1.0, 0.7812, 1.0, 0.75, 1.0, 0.75, 0.5, 0.7188, 0.5, 0.7188, 0.5, 0.75, 0.5, 0.7188, 1.0, 0.75, 1.0, 0.75, 1.0, 0.7188, 1.0, 0.7188, 0.5, 0.6875, 0.5, 0.6875, 0.5, 0.7188, 0.5, 0.6875, 1.0, 0.7188, 1.0, 0.7188, 1.0, 0.6875, 1.0, 0.6875, 0.5, 0.6562, 0.5, 0.6562, 0.5, 0.6875, 0.5, 0.6562, 1.0, 0.6875, 1.0, 0.6875, 1.0, 0.6562, 1.0, 0.6562, 0.5, 0.625, 0.5, 0.625, 0.5, 0.6562, 0.5, 0.625, 1.0, 0.6562, 1.0, 0.6562, 1.0, 0.625, 1.0])
me_cilindro.update()

# ---- objects
ob_cilindro = bpy.data.objects.new('Cilindro', me_cilindro)

# ---- transforms, parenting, visibility, modifiers, constraints
ob_cilindro.location = (0.0, 0.0, 0.0)
ob_cilindro.rotation_euler = (0.0, 1.571, 0.0)
ob_cilindro.scale = (1.0, 1.0, 3.168)
_m = ob_cilindro.modifiers.new('Repetir', 'ARRAY')
_m.count = 4
_m.relative_offset_displace = (0.0, 0.0, 1.0)
_m = ob_cilindro.modifiers.new('Biselar', 'BEVEL')
_m.width = 0.005
_m.width_pct = 0.005
_m.segments = 2
_m = ob_cilindro.modifiers.new('Auto Smooth', 'NODES')
_m.node_group = ng_auto_smooth
_gi = [s.identifier for s in ng_auto_smooth.interface.items_tree if s.item_type == 'SOCKET' and s.in_out == 'INPUT']
_m[_gi[1]] = 0.5236  # Angle

# ---- collection membership
col_collection.objects.link(ob_cilindro)

# ---- scene / render settings (as saved in the file)
scene.frame_start = 1; scene.frame_end = 250; scene.frame_set(16)
scene.render.engine = 'BLENDER_EEVEE_NEXT'
scene.cycles.sampling_pattern = 'TABULATED_SOBOL'
scene.view_settings.view_transform = 'Filmic'
bpy.context.view_layer.update()

# ---- added for rendering (the .blend has no active camera and no usable light): camera, sun
cam_auto = bpy.data.cameras.new('AutoCamera')
cam_auto.lens = 50.0
cam_auto.sensor_width = 36.0
cam_auto.clip_end = 1000.0
ob_auto_camera = bpy.data.objects.new('AutoCamera', cam_auto)
scene.collection.objects.link(ob_auto_camera)
ob_auto_camera.location = (41.0965, -35.1647, 23.4432)
ob_auto_camera.rotation_euler = (1.09748, -7.21219e-08, 0.694738)
scene.camera = ob_auto_camera
light_auto_sun = bpy.data.lights.new('AutoSun', 'SUN')
light_auto_sun.energy = 3.0
light_auto_sun.angle = 0.0523599
ob_auto_sun = bpy.data.objects.new('AutoSun', light_auto_sun)
scene.collection.objects.link(ob_auto_sun)
ob_auto_sun.rotation_euler = (0.872665, 0.174533, 0.523599)
bpy.context.view_layer.update()
